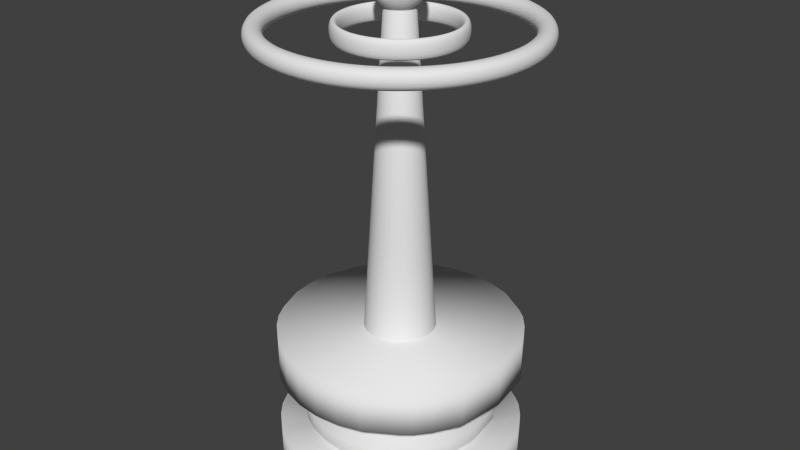 # Source: Crescendo_Tower.blend  (saved by Blender 2.78.0; exported with 4.5.12 LTS)
import bpy
from mathutils import Matrix  # noqa: F401  (used for matrix-valued properties, if any)

bpy.ops.wm.read_factory_settings(use_empty=True)
scene = bpy.context.scene
scene.name = 'Scene'

# ---- collections
col_collection_1 = bpy.data.collections.new('Collection 1'); scene.collection.children.link(col_collection_1)

# ---- materials (node trees are filled in below, after node groups)
mat_turret_metal = bpy.data.materials.new('Turret_Metal')
mat_turret_metal.alpha_threshold = 0.0
mat_turret_metal.roughness = 0.5
mat_turret_metal2 = bpy.data.materials.new('Turret_Metal2')
mat_turret_metal2.alpha_threshold = 0.0
mat_turret_metal2.roughness = 0.5
mat_turret_gunmetal = bpy.data.materials.new('Turret_GunMetal')
mat_turret_gunmetal.alpha_threshold = 0.0
mat_turret_gunmetal.roughness = 0.5

# ---- material node trees
mat_turret_metal.use_nodes = True; mat_turret_metal.node_tree.nodes.clear()
_N = mat_turret_metal.node_tree.nodes; _L = mat_turret_metal.node_tree.links
n0 = _N.new('ShaderNodeOutputMaterial'); n0.name = 'Material Output'; n0.location = (300, 300)
n1 = _N.new('ShaderNodeBsdfDiffuse'); n1.name = 'Diffuse BSDF'; n1.location = (10, 300)
_L.new(n1.outputs[0], n0.inputs[0])
n0.is_active_output = True
mat_turret_metal2.use_nodes = True; mat_turret_metal2.node_tree.nodes.clear()
_N = mat_turret_metal2.node_tree.nodes; _L = mat_turret_metal2.node_tree.links
n0 = _N.new('ShaderNodeOutputMaterial'); n0.name = 'Material Output'; n0.location = (300, 300)
n1 = _N.new('ShaderNodeBsdfDiffuse'); n1.name = 'Diffuse BSDF'; n1.location = (10, 300)
_L.new(n1.outputs[0], n0.inputs[0])
n0.is_active_output = True
mat_turret_gunmetal.use_nodes = True; mat_turret_gunmetal.node_tree.nodes.clear()
_N = mat_turret_gunmetal.node_tree.nodes; _L = mat_turret_gunmetal.node_tree.links
n0 = _N.new('ShaderNodeOutputMaterial'); n0.name = 'Material Output'; n0.location = (300, 300)
n1 = _N.new('ShaderNodeBsdfDiffuse'); n1.name = 'Diffuse BSDF'; n1.location = (10, 300)
_L.new(n1.outputs[0], n0.inputs[0])
n0.is_active_output = True

# ---- world
world_world = bpy.data.worlds.new('World'); scene.world = world_world
world_world.color = (0.05088, 0.05088, 0.05088)
world_world.use_sun_shadow = False
world_world.sun_shadow_jitter_overblur = 0.0
world_world.cycles.sampling_method = 'NONE'
world_world.cycles.sample_map_resolution = 256
world_world.light_settings.ao_factor = 0.4

# ---- meshes
me_circle = bpy.data.meshes.new('Circle')
me_circle.from_pydata([(0.0, 1.0, 0.0), (-0.1951, 0.9808, 0.0), (-0.3827, 0.9239, 0.0), (-0.5556, 0.8315, 0.0), (-0.7071, 0.7071, 0.0), (-0.8315, 0.5556, 0.0), (-0.9239, 0.3827, 0.0), (-0.9808, 0.1951, 0.0), (-1.0, 7.55e-08, 0.0), (-0.9808, -0.1951, 0.0), (-0.9239, -0.3827, 0.0), (-0.8315, -0.5556, 0.0), (-0.7071, -0.7071, 0.0), (-0.5556, -0.8315, 0.0), (-0.3827, -0.9239, 0.0), (-0.1951, -0.9808, 0.0), (3.258e-07, -1.0, 0.0), (0.1951, -0.9808, 0.0), (0.3827, -0.9239, 0.0), (0.5556, -0.8315, 0.0), (0.7071, -0.7071, 0.0), (0.8315, -0.5556, 0.0), (0.9239, -0.3827, 0.0), (0.9808, -0.1951, 0.0), (1.0, 9.656e-07, 0.0), (0.9808, 0.1951, 0.0), (0.9239, 0.3827, 0.0), (0.8315, 0.5556, 0.0), (0.7071, 0.7071, 0.0), (0.5556, 0.8315, 0.0), (0.3827, 0.9239, 0.0), (0.1951, 0.9808, 0.0), (0.0, 1.0, -0.3493), (-0.1951, 0.9808, -0.3493), (-0.3827, 0.9239, -0.3493), (-0.5556, 0.8315, -0.3493), (-0.7071, 0.7071, -0.3493), (-0.8315, 0.5556, -0.3493), (-0.9239, 0.3827, -0.3493), (-0.9808, 0.1951, -0.3493), (-1.0, 7.55e-08, -0.3493), (-0.9808, -0.1951, -0.3493), (-0.9239, -0.3827, -0.3493), (-0.8315, -0.5556, -0.3493), (-0.7071, -0.7071, -0.3493), (-0.5556, -0.8315, -0.3493), (-0.3827, -0.9239, -0.3493), (-0.1951, -0.9808, -0.3493), (3.258e-07, -1.0, -0.3493), (0.1951, -0.9808, -0.3493), (0.3827, -0.9239, -0.3493), (0.5556, -0.8315, -0.3493), (0.7071, -0.7071, -0.3493), (0.8315, -0.5556, -0.3493), (0.9239, -0.3827, -0.3493), (0.9808, -0.1951, -0.3493), (1.0, 9.656e-07, -0.3493), (0.9808, 0.1951, -0.3493), (0.9239, 0.3827, -0.3493), (0.8315, 0.5556, -0.3493), (0.7071, 0.7071, -0.3493), (0.5556, 0.8315, -0.3493), (0.3827, 0.9239, -0.3493), (0.1951, 0.9808, -0.3493), (-1.732e-08, 0.8544, -0.02543), (-0.1667, 0.838, -0.02543), (-0.327, 0.7894, -0.02543), (-0.4747, 0.7104, -0.02543), (-0.6042, 0.6042, -0.02543), (-0.7104, 0.4747, -0.02543), (-0.7894, 0.327, -0.02543), (-0.838, 0.1667, -0.02543), (-0.8544, 1.059e-07, -0.02543), (-0.838, -0.1667, -0.02543), (-0.7894, -0.327, -0.02543), (-0.7104, -0.4747, -0.02543), (-0.6042, -0.6042, -0.02543), (-0.4747, -0.7104, -0.02543), (-0.327, -0.7894, -0.02543), (-0.1667, -0.838, -0.02543), (2.611e-07, -0.8544, -0.02543), (0.1667, -0.838, -0.02543), (0.327, -0.7894, -0.02543), (0.4747, -0.7104, -0.02543), (0.6042, -0.6042, -0.02543), (0.7104, -0.4747, -0.02543), (0.7894, -0.327, -0.02543), (0.838, -0.1667, -0.02543), (0.8544, 8.664e-07, -0.02543), (0.838, 0.1667, -0.02543), (0.7894, 0.327, -0.02543), (0.7104, 0.4747, -0.02543), (0.6042, 0.6042, -0.02543), (0.4747, 0.7104, -0.02543), (0.327, 0.7894, -0.02543), (0.1667, 0.838, -0.02543), (-1.732e-08, 0.8544, -0.3239), (-0.1667, 0.838, -0.3239), (-0.327, 0.7894, -0.3239), (-0.4747, 0.7104, -0.3239), (-0.6042, 0.6042, -0.3239), (-0.7104, 0.4747, -0.3239), (-0.7894, 0.327, -0.3239), (-0.838, 0.1667, -0.3239), (-0.8544, 1.059e-07, -0.3239), (-0.838, -0.1667, -0.3239), (-0.7894, -0.327, -0.3239), (-0.7104, -0.4747, -0.3239), (-0.6042, -0.6042, -0.3239), (-0.4747, -0.7104, -0.3239), (-0.327, -0.7894, -0.3239), (-0.1667, -0.838, -0.3239), (2.611e-07, -0.8544, -0.3239), (0.1667, -0.838, -0.3239), (0.327, -0.7894, -0.3239), (0.4747, -0.7104, -0.3239), (0.6042, -0.6042, -0.3239), (0.7104, -0.4747, -0.3239), (0.7894, -0.327, -0.3239), (0.838, -0.1667, -0.3239), (0.8544, 8.664e-07, -0.3239), (0.838, 0.1667, -0.3239), (0.7894, 0.327, -0.3239), (0.7104, 0.4747, -0.3239), (0.6042, 0.6042, -0.3239), (0.4747, 0.7104, -0.3239), (0.327, 0.7894, -0.3239), (0.1667, 0.838, -0.3239)], [], [(21, 53, 52, 20), (8, 40, 39, 7), (22, 54, 53, 21), (9, 41, 40, 8), (23, 55, 54, 22), (10, 42, 41, 9), (24, 56, 55, 23), (11, 43, 42, 10), (25, 57, 56, 24), (12, 44, 43, 11), (26, 58, 57, 25), (13, 45, 44, 12), (27, 59, 58, 26), (14, 46, 45, 13), (1, 33, 32, 0), (28, 60, 59, 27), (15, 47, 46, 14), (2, 34, 33, 1), (29, 61, 60, 28), (16, 48, 47, 15), (3, 35, 34, 2), (30, 62, 61, 29), (17, 49, 48, 16), (4, 36, 35, 3), (31, 63, 62, 30), (18, 50, 49, 17), (5, 37, 36, 4), (0, 32, 63, 31), (19, 51, 50, 18), (6, 38, 37, 5), (20, 52, 51, 19), (7, 39, 38, 6), (85, 84, 116, 117), (72, 71, 103, 104), (86, 85, 117, 118), (73, 72, 104, 105), (87, 86, 118, 119), (74, 73, 105, 106), (88, 87, 119, 120), (75, 74, 106, 107), (89, 88, 120, 121), (76, 75, 107, 108), (90, 89, 121, 122), (77, 76, 108, 109), (91, 90, 122, 123), (78, 77, 109, 110), (65, 64, 96, 97), (92, 91, 123, 124), (79, 78, 110, 111), (66, 65, 97, 98), (93, 92, 124, 125), (80, 79, 111, 112), (67, 66, 98, 99), (94, 93, 125, 126), (81, 80, 112, 113), (68, 67, 99, 100), (95, 94, 126, 127), (82, 81, 113, 114), (69, 68, 100, 101), (64, 95, 127, 96), (83, 82, 114, 115), (70, 69, 101, 102), (84, 83, 115, 116), (71, 70, 102, 103), (31, 30, 94, 95), (5, 4, 68, 69), (57, 58, 122, 121), (0, 31, 95, 64), (6, 5, 69, 70), (58, 59, 123, 122), (32, 33, 97, 96), (7, 6, 70, 71), (59, 60, 124, 123), (33, 34, 98, 97), (8, 7, 71, 72), (60, 61, 125, 124), (34, 35, 99, 98), (9, 8, 72, 73), (61, 62, 126, 125), (35, 36, 100, 99), (10, 9, 73, 74), (62, 63, 127, 126), (36, 37, 101, 100), (11, 10, 74, 75), (63, 32, 96, 127), (37, 38, 102, 101), (12, 11, 75, 76), (38, 39, 103, 102), (13, 12, 76, 77), (39, 40, 104, 103), (14, 13, 77, 78), (40, 41, 105, 104), (15, 14, 78, 79), (41, 42, 106, 105), (16, 15, 79, 80), (42, 43, 107, 106), (17, 16, 80, 81), (43, 44, 108, 107), (18, 17, 81, 82), (44, 45, 109, 108), (19, 18, 82, 83), (45, 46, 110, 109), (20, 19, 83, 84), (46, 47, 111, 110), (21, 20, 84, 85), (47, 48, 112, 111), (22, 21, 85, 86), (48, 49, 113, 112), (23, 22, 86, 87), (49, 50, 114, 113), (24, 23, 87, 88), (50, 51, 115, 114), (25, 24, 88, 89), (51, 52, 116, 115), (26, 25, 89, 90), (52, 53, 117, 116), (27, 26, 90, 91), (1, 0, 64, 65), (53, 54, 118, 117), (28, 27, 91, 92), (2, 1, 65, 66), (54, 55, 119, 118), (29, 28, 92, 93), (3, 2, 66, 67), (55, 56, 120, 119), (30, 29, 93, 94), (4, 3, 67, 68), (56, 57, 121, 120)])
me_circle.polygons.foreach_set('use_smooth', [True] * 128)
me_circle.use_remesh_preserve_volume = False
me_circle.use_remesh_preserve_attributes = False
me_circle.use_mirror_vertex_groups = False
me_circle.update()
me_sphere = bpy.data.meshes.new('Sphere')
me_sphere.from_pydata([(0.03806, 0.1913, 0.9808), (0.07466, 0.3753, 0.9239), (0.1084, 0.5449, 0.8315), (0.1379, 0.6935, 0.7071), (0.1622, 0.8155, 0.5556), (0.1802, 0.9061, 0.3827), (0.1913, 0.9619, 0.1951), (0.1951, 0.9808, 7.55e-08), (0.1913, 0.9619, -0.1951), (0.1802, 0.9061, -0.3827), (0.1622, 0.8155, -0.5556), (0.1379, 0.6935, -0.7071), (0.1084, 0.5449, -0.8315), (0.07466, 0.3753, -0.9239), (0.03806, 0.1913, -0.9808), (0.07466, 0.1802, 0.9808), (0.1464, 0.3536, 0.9239), (0.2126, 0.5133, 0.8315), (0.2706, 0.6533, 0.7071), (0.3182, 0.7682, 0.5556), (0.3536, 0.8536, 0.3827), (0.3753, 0.9061, 0.1951), (0.3827, 0.9239, 7.55e-08), (0.3753, 0.9061, -0.1951), (0.3536, 0.8536, -0.3827), (0.3182, 0.7682, -0.5556), (0.2706, 0.6533, -0.7071), (0.2126, 0.5133, -0.8315), (0.1464, 0.3536, -0.9239), (0.07466, 0.1802, -0.9808), (0.1084, 0.1622, 0.9808), (0.2126, 0.3182, 0.9239), (0.3087, 0.4619, 0.8315), (0.3928, 0.5879, 0.7071), (0.4619, 0.6913, 0.5556), (0.5133, 0.7682, 0.3827), (0.5449, 0.8155, 0.1951), (0.5556, 0.8315, 7.55e-08), (0.5449, 0.8155, -0.1951), (0.5133, 0.7682, -0.3827), (0.4619, 0.6913, -0.5556), (0.3928, 0.5879, -0.7071), (0.3087, 0.4619, -0.8315), (0.2126, 0.3182, -0.9239), (0.1084, 0.1622, -0.9808), (0.1379, 0.1379, 0.9808), (0.2706, 0.2706, 0.9239), (0.3928, 0.3928, 0.8315), (0.5, 0.5, 0.7071), (0.5879, 0.5879, 0.5556), (0.6533, 0.6533, 0.3827), (0.6935, 0.6935, 0.1951), (0.7071, 0.7071, 7.55e-08), (0.6935, 0.6935, -0.1951), (0.6533, 0.6533, -0.3827), (0.5879, 0.5879, -0.5556), (0.5, 0.5, -0.7071), (0.3928, 0.3928, -0.8315), (0.2706, 0.2706, -0.9239), (0.1379, 0.1379, -0.9808), (0.1622, 0.1084, 0.9808), (0.3182, 0.2126, 0.9239), (0.4619, 0.3087, 0.8315), (0.5879, 0.3928, 0.7071), (0.6913, 0.4619, 0.5556), (0.7682, 0.5133, 0.3827), (0.8155, 0.5449, 0.1951), (0.8315, 0.5556, 7.55e-08), (0.8155, 0.5449, -0.1951), (0.7682, 0.5133, -0.3827), (0.6913, 0.4619, -0.5556), (0.5879, 0.3928, -0.7071), (0.4619, 0.3087, -0.8315), (0.3182, 0.2126, -0.9239), (0.1622, 0.1084, -0.9808), (0.0, -3.258e-07, -1.0), (0.1802, 0.07466, 0.9808), (0.3536, 0.1464, 0.9239), (0.5133, 0.2126, 0.8315), (0.6533, 0.2706, 0.7071), (0.7682, 0.3182, 0.5556), (0.8536, 0.3536, 0.3827), (0.9061, 0.3753, 0.1951), (0.9239, 0.3827, 7.55e-08), (0.9061, 0.3753, -0.1951), (0.8536, 0.3536, -0.3827), (0.7682, 0.3182, -0.5556), (0.6533, 0.2706, -0.7071), (0.5133, 0.2126, -0.8315), (0.3536, 0.1464, -0.9239), (0.1802, 0.07466, -0.9808), (0.1913, 0.03806, 0.9808), (0.3753, 0.07466, 0.9239), (0.5449, 0.1084, 0.8315), (0.6935, 0.1379, 0.7071), (0.8155, 0.1622, 0.5556), (0.9061, 0.1802, 0.3827), (0.9619, 0.1913, 0.1951), (0.9808, 0.1951, 7.55e-08), (0.9619, 0.1913, -0.1951), (0.9061, 0.1802, -0.3827), (0.8155, 0.1622, -0.5556), (0.6935, 0.1379, -0.7071), (0.5449, 0.1084, -0.8315), (0.3753, 0.07466, -0.9239), (0.1913, 0.03806, -0.9808), (0.1951, -3.266e-07, 0.9808), (0.3827, -3.192e-07, 0.9239), (0.5556, -3.117e-07, 0.8315), (0.7071, -3.192e-07, 0.7071), (0.8315, -3.341e-07, 0.5556), (0.9239, -2.745e-07, 0.3827), (0.9808, -3.937e-07, 0.1951), (1.0, -3.788e-07, 7.55e-08), (0.9808, -3.937e-07, -0.1951), (0.9239, -2.298e-07, -0.3827), (0.8315, -3.341e-07, -0.5556), (0.7071, -3.192e-07, -0.7071), (0.5556, -3.415e-07, -0.8315), (0.3827, -3.043e-07, -0.9239), (0.1951, -3.08e-07, -0.9808), (0.1913, -0.03806, 0.9808), (0.3753, -0.07466, 0.9239), (0.5449, -0.1084, 0.8315), (0.6935, -0.138, 0.7071), (0.8155, -0.1622, 0.5556), (0.9061, -0.1802, 0.3827), (0.9619, -0.1913, 0.1951), (0.9808, -0.1951, 7.55e-08), (0.9619, -0.1913, -0.1951), (0.9061, -0.1802, -0.3827), (0.8155, -0.1622, -0.5556), (0.6935, -0.138, -0.7071), (0.5449, -0.1084, -0.8315), (0.3753, -0.07466, -0.9239), (0.1913, -0.03806, -0.9808), (0.1802, -0.07466, 0.9808), (0.3536, -0.1464, 0.9239), (0.5133, -0.2126, 0.8315), (0.6533, -0.2706, 0.7071), (0.7682, -0.3182, 0.5556), (0.8536, -0.3536, 0.3827), (0.9061, -0.3753, 0.1951), (0.9239, -0.3827, 7.55e-08), (0.9061, -0.3753, -0.1951), (0.8536, -0.3536, -0.3827), (0.7682, -0.3182, -0.5556), (0.6533, -0.2706, -0.7071), (0.5133, -0.2126, -0.8315), (0.3536, -0.1464, -0.9239), (0.1802, -0.07466, -0.9808), (0.1622, -0.1084, 0.9808), (0.3182, -0.2126, 0.9239), (0.4619, -0.3087, 0.8315), (0.5879, -0.3928, 0.7071), (0.6913, -0.4619, 0.5556), (0.7682, -0.5133, 0.3827), (0.8155, -0.5449, 0.1951), (0.8315, -0.5556, 7.55e-08), (0.8155, -0.5449, -0.1951), (0.7682, -0.5133, -0.3827), (0.6913, -0.4619, -0.5556), (0.5879, -0.3928, -0.7071), (0.4619, -0.3087, -0.8315), (0.3182, -0.2126, -0.9239), (0.1622, -0.1084, -0.9808), (0.1379, -0.138, 0.9808), (0.2706, -0.2706, 0.9239), (0.3928, -0.3928, 0.8315), (0.5, -0.5, 0.7071), (0.5879, -0.5879, 0.5556), (0.6533, -0.6533, 0.3827), (0.6935, -0.6935, 0.1951), (0.7071, -0.7071, 7.55e-08), (0.6935, -0.6935, -0.1951), (0.6533, -0.6533, -0.3827), (0.5879, -0.5879, -0.5556), (0.5, -0.5, -0.7071), (0.3928, -0.3928, -0.8315), (0.2706, -0.2706, -0.9239), (0.1379, -0.138, -0.9808), (0.1084, -0.1622, 0.9808), (0.2126, -0.3182, 0.9239), (0.3087, -0.4619, 0.8315), (0.3928, -0.5879, 0.7071), (0.4619, -0.6913, 0.5556), (0.5133, -0.7682, 0.3827), (0.5449, -0.8155, 0.1951), (0.5556, -0.8315, 7.55e-08), (0.5449, -0.8155, -0.1951), (0.5133, -0.7682, -0.3827), (0.4619, -0.6913, -0.5556), (0.3928, -0.5879, -0.7071), (0.3087, -0.4619, -0.8315), (0.2126, -0.3182, -0.9239), (0.1084, -0.1622, -0.9808), (0.07466, -0.1802, 0.9808), (0.1464, -0.3536, 0.9239), (0.2126, -0.5133, 0.8315), (0.2706, -0.6533, 0.7071), (0.3182, -0.7682, 0.5556), (0.3536, -0.8536, 0.3827), (0.3753, -0.9061, 0.1951), (0.3827, -0.9239, 7.55e-08), (0.3753, -0.9061, -0.1951), (0.3536, -0.8536, -0.3827), (0.3182, -0.7682, -0.5556), (0.2706, -0.6533, -0.7071), (0.2126, -0.5133, -0.8315), (0.1464, -0.3536, -0.9239), (0.07466, -0.1802, -0.9808), (0.03806, -0.1913, 0.9808), (0.07466, -0.3753, 0.9239), (0.1084, -0.5449, 0.8315), (0.1379, -0.6935, 0.7071), (0.1622, -0.8155, 0.5556), (0.1802, -0.9061, 0.3827), (0.1913, -0.9619, 0.1951), (0.1951, -0.9808, 7.55e-08), (0.1913, -0.9619, -0.1951), (0.1802, -0.9061, -0.3827), (0.1622, -0.8155, -0.5556), (0.1379, -0.6935, -0.7071), (0.1084, -0.5449, -0.8315), (0.07466, -0.3753, -0.9239), (0.03806, -0.1913, -0.9808), (-7.212e-09, -0.1951, 0.9808), (4.122e-08, -0.3827, 0.9239), (2.632e-08, -0.5556, 0.8315), (-2.584e-08, -0.7071, 0.7071), (-8.544e-08, -0.8315, 0.5556), (6.357e-08, -0.9239, 0.3827), (-8.544e-08, -0.9808, 0.1951), (-1.003e-07, -1.0, 7.55e-08), (-8.544e-08, -0.9808, -0.1951), (6.357e-08, -0.9239, -0.3827), (-8.544e-08, -0.8315, -0.5556), (-2.584e-08, -0.7071, -0.7071), (-1.094e-08, -0.5556, -0.8315), (3.964e-09, -0.3827, -0.9239), (3.964e-09, -0.1951, -0.9808), (-0.03806, -0.1913, 0.9808), (-0.07466, -0.3753, 0.9239), (-0.1084, -0.5449, 0.8315), (-0.1379, -0.6935, 0.7071), (-0.1622, -0.8155, 0.5556), (-0.1802, -0.9061, 0.3827), (-0.1913, -0.9619, 0.1951), (-0.1951, -0.9808, 7.55e-08), (-0.1913, -0.9619, -0.1951), (-0.1802, -0.9061, -0.3827), (-0.1622, -0.8155, -0.5556), (-0.1379, -0.6935, -0.7071), (-0.1084, -0.5449, -0.8315), (-0.07466, -0.3753, -0.9239), (-0.03806, -0.1913, -0.9808), (-0.07466, -0.1802, 0.9808), (-0.1464, -0.3536, 0.9239), (-0.2126, -0.5133, 0.8315), (-0.2706, -0.6533, 0.7071), (-0.3182, -0.7682, 0.5556), (-0.3536, -0.8536, 0.3827), (-0.3753, -0.9061, 0.1951), (-0.3827, -0.9239, 7.55e-08), (-0.3753, -0.9061, -0.1951), (-0.3536, -0.8536, -0.3827), (-0.3182, -0.7682, -0.5556), (-0.2706, -0.6533, -0.7071), (-0.2126, -0.5133, -0.8315), (-0.1464, -0.3536, -0.9239), (-0.07466, -0.1802, -0.9808), (-1.81e-07, -5.968e-07, 1.0), (-0.1084, -0.1622, 0.9808), (-0.2126, -0.3182, 0.9239), (-0.3087, -0.4619, 0.8315), (-0.3928, -0.5879, 0.7071), (-0.4619, -0.6913, 0.5556), (-0.5133, -0.7682, 0.3827), (-0.5449, -0.8155, 0.1951), (-0.5556, -0.8315, 7.55e-08), (-0.5449, -0.8155, -0.1951), (-0.5133, -0.7682, -0.3827), (-0.4619, -0.6913, -0.5556), (-0.3928, -0.5879, -0.7071), (-0.3087, -0.4619, -0.8315), (-0.2126, -0.3182, -0.9239), (-0.1084, -0.1622, -0.9808), (-0.1379, -0.138, 0.9808), (-0.2706, -0.2706, 0.9239), (-0.3928, -0.3928, 0.8315), (-0.5, -0.5, 0.7071), (-0.5879, -0.5879, 0.5556), (-0.6533, -0.6533, 0.3827), (-0.6935, -0.6935, 0.1951), (-0.7071, -0.7071, 7.55e-08), (-0.6935, -0.6935, -0.1951), (-0.6533, -0.6533, -0.3827), (-0.5879, -0.5879, -0.5556), (-0.5, -0.5, -0.7071), (-0.3928, -0.3928, -0.8315), (-0.2706, -0.2706, -0.9239), (-0.1379, -0.1379, -0.9808), (-0.1622, -0.1084, 0.9808), (-0.3182, -0.2126, 0.9239), (-0.4619, -0.3087, 0.8315), (-0.5879, -0.3928, 0.7071), (-0.6913, -0.4619, 0.5556), (-0.7682, -0.5133, 0.3827), (-0.8155, -0.5449, 0.1951), (-0.8315, -0.5556, 7.55e-08), (-0.8155, -0.5449, -0.1951), (-0.7682, -0.5133, -0.3827), (-0.6913, -0.4619, -0.5556), (-0.5879, -0.3928, -0.7071), (-0.4619, -0.3087, -0.8315), (-0.3182, -0.2126, -0.9239), (-0.1622, -0.1084, -0.9808), (-0.1802, -0.07466, 0.9808), (-0.3536, -0.1464, 0.9239), (-0.5133, -0.2126, 0.8315), (-0.6533, -0.2706, 0.7071), (-0.7682, -0.3182, 0.5556), (-0.8536, -0.3536, 0.3827), (-0.9061, -0.3753, 0.1951), (-0.9239, -0.3827, 7.55e-08), (-0.9061, -0.3753, -0.1951), (-0.8536, -0.3536, -0.3827), (-0.7682, -0.3182, -0.5556), (-0.6533, -0.2706, -0.7071), (-0.5133, -0.2126, -0.8315), (-0.3536, -0.1464, -0.9239), (-0.1802, -0.07466, -0.9808), (-0.1913, -0.03806, 0.9808), (-0.3753, -0.07466, 0.9239), (-0.5449, -0.1084, 0.8315), (-0.6935, -0.1379, 0.7071), (-0.8155, -0.1622, 0.5556), (-0.9061, -0.1802, 0.3827), (-0.9619, -0.1913, 0.1951), (-0.9808, -0.1951, 7.55e-08), (-0.9619, -0.1913, -0.1951), (-0.9061, -0.1802, -0.3827), (-0.8155, -0.1622, -0.5556), (-0.6935, -0.1379, -0.7071), (-0.5449, -0.1084, -0.8315), (-0.3753, -0.07466, -0.9239), (-0.1913, -0.03806, -0.9808), (-0.1951, -3.117e-07, 0.9808), (-0.3827, -2.819e-07, 0.9239), (-0.5556, -2.819e-07, 0.8315), (-0.7071, -1.851e-07, 0.7071), (-0.8315, -1.404e-07, 0.5556), (-0.9239, -3.192e-07, 0.3827), (-0.9808, -9.567e-08, 0.1951), (-1.0, -1.404e-07, 7.55e-08), (-0.9808, -9.567e-08, -0.1951), (-0.9239, -3.192e-07, -0.3827), (-0.8315, -1.404e-07, -0.5556), (-0.7071, -1.851e-07, -0.7071), (-0.5556, -2.596e-07, -0.8315), (-0.3827, -2.521e-07, -0.9239), (-0.1951, -3.155e-07, -0.9808), (-0.1913, 0.03806, 0.9808), (-0.3753, 0.07466, 0.9239), (-0.5449, 0.1084, 0.8315), (-0.6935, 0.1379, 0.7071), (-0.8155, 0.1622, 0.5556), (-0.9061, 0.1802, 0.3827), (-0.9619, 0.1913, 0.1951), (-0.9808, 0.1951, 7.55e-08), (-0.9619, 0.1913, -0.1951), (-0.9061, 0.1802, -0.3827), (-0.8155, 0.1622, -0.5556), (-0.6935, 0.1379, -0.7071), (-0.5449, 0.1084, -0.8315), (-0.3753, 0.07466, -0.9239), (-0.1913, 0.03806, -0.9808), (-0.1802, 0.07466, 0.9808), (-0.3536, 0.1464, 0.9239), (-0.5133, 0.2126, 0.8315), (-0.6533, 0.2706, 0.7071), (-0.7682, 0.3182, 0.5556), (-0.8536, 0.3536, 0.3827), (-0.9061, 0.3753, 0.1951), (-0.9239, 0.3827, 7.55e-08), (-0.9061, 0.3753, -0.1951), (-0.8536, 0.3536, -0.3827), (-0.7682, 0.3182, -0.5556), (-0.6533, 0.2706, -0.7071), (-0.5133, 0.2126, -0.8315), (-0.3536, 0.1464, -0.9239), (-0.1802, 0.07466, -0.9808), (-0.1622, 0.1084, 0.9808), (-0.3182, 0.2126, 0.9239), (-0.4619, 0.3087, 0.8315), (-0.5879, 0.3928, 0.7071), (-0.6913, 0.4619, 0.5556), (-0.7682, 0.5133, 0.3827), (-0.8155, 0.5449, 0.1951), (-0.8315, 0.5556, 7.55e-08), (-0.8155, 0.5449, -0.1951), (-0.7682, 0.5133, -0.3827), (-0.6913, 0.4619, -0.5556), (-0.5879, 0.3928, -0.7071), (-0.4619, 0.3087, -0.8315), (-0.3182, 0.2126, -0.9239), (-0.1622, 0.1084, -0.9808), (-0.1379, 0.1379, 0.9808), (-0.2706, 0.2706, 0.9239), (-0.3928, 0.3928, 0.8315), (-0.5, 0.5, 0.7071), (-0.5879, 0.5879, 0.5556), (-0.6533, 0.6533, 0.3827), (-0.6935, 0.6935, 0.1951), (-0.7071, 0.7071, 7.55e-08), (-0.6935, 0.6935, -0.1951), (-0.6533, 0.6533, -0.3827), (-0.5879, 0.5879, -0.5556), (-0.5, 0.5, -0.7071), (-0.3928, 0.3928, -0.8315), (-0.2706, 0.2706, -0.9239), (-0.1379, 0.1379, -0.9808), (-0.1084, 0.1622, 0.9808), (-0.2126, 0.3182, 0.9239), (-0.3087, 0.4619, 0.8315), (-0.3928, 0.5879, 0.7071), (-0.4619, 0.6913, 0.5556), (-0.5133, 0.7682, 0.3827), (-0.5449, 0.8155, 0.1951), (-0.5556, 0.8315, 7.55e-08), (-0.5449, 0.8155, -0.1951), (-0.5133, 0.7682, -0.3827), (-0.4619, 0.6913, -0.5556), (-0.3928, 0.5879, -0.7071), (-0.3087, 0.4619, -0.8315), (-0.2126, 0.3182, -0.9239), (-0.1084, 0.1622, -0.9808), (-0.07466, 0.1802, 0.9808), (-0.1464, 0.3536, 0.9239), (-0.2126, 0.5133, 0.8315), (-0.2706, 0.6533, 0.7071), (-0.3182, 0.7682, 0.5556), (-0.3536, 0.8536, 0.3827), (-0.3753, 0.9061, 0.1951), (-0.3827, 0.9239, 7.55e-08), (-0.3753, 0.9061, -0.1951), (-0.3536, 0.8536, -0.3827), (-0.3182, 0.7682, -0.5556), (-0.2706, 0.6533, -0.7071), (-0.2126, 0.5133, -0.8315), (-0.1464, 0.3536, -0.9239), (-0.07466, 0.1802, -0.9808), (-0.03806, 0.1913, 0.9808), (-0.07466, 0.3753, 0.9239), (-0.1084, 0.5449, 0.8315), (-0.1379, 0.6935, 0.7071), (-0.1622, 0.8155, 0.5556), (-0.1802, 0.9061, 0.3827), (-0.1913, 0.9619, 0.1951), (-0.1951, 0.9808, 7.55e-08), (-0.1913, 0.9619, -0.1951), (-0.1802, 0.9061, -0.3827), (-0.1622, 0.8155, -0.5556), (-0.1379, 0.6935, -0.7071), (-0.1084, 0.5449, -0.8315), (-0.07466, 0.3753, -0.9239), (-0.03806, 0.1913, -0.9808), (3.749e-08, 0.1951, 0.9808), (7.847e-08, 0.3827, 0.9239), (1.083e-07, 0.5556, 0.8315), (1.53e-07, 0.7071, 0.7071), (2.722e-07, 0.8315, 0.5556), (6.357e-08, 0.9239, 0.3827), (2.573e-07, 0.9808, 0.1951), (2.722e-07, 1.0, 7.55e-08), (2.573e-07, 0.9808, -0.1951), (6.357e-08, 0.9239, -0.3827), (2.722e-07, 0.8315, -0.5556), (1.53e-07, 0.7071, -0.7071), (1.232e-07, 0.5556, -0.8315), (7.847e-08, 0.3827, -0.9239), (1.514e-08, 0.1951, -0.9808)], [], [(472, 471, 4, 5), (480, 479, 12, 13), (473, 472, 5, 6), (481, 480, 13, 14), (474, 473, 6, 7), (467, 271, 0), (75, 481, 14), (475, 474, 7, 8), (468, 467, 0, 1), (476, 475, 8, 9), (469, 468, 1, 2), (477, 476, 9, 10), (470, 469, 2, 3), (478, 477, 10, 11), (471, 470, 3, 4), (479, 478, 11, 12), (11, 10, 25, 26), (4, 3, 18, 19), (12, 11, 26, 27), (5, 4, 19, 20), (13, 12, 27, 28), (6, 5, 20, 21), (14, 13, 28, 29), (7, 6, 21, 22), (0, 271, 15), (75, 14, 29), (8, 7, 22, 23), (1, 0, 15, 16), (9, 8, 23, 24), (2, 1, 16, 17), (10, 9, 24, 25), (3, 2, 17, 18), (75, 29, 44), (23, 22, 37, 38), (16, 15, 30, 31), (24, 23, 38, 39), (17, 16, 31, 32), (25, 24, 39, 40), (18, 17, 32, 33), (26, 25, 40, 41), (19, 18, 33, 34), (27, 26, 41, 42), (20, 19, 34, 35), (28, 27, 42, 43), (21, 20, 35, 36), (29, 28, 43, 44), (22, 21, 36, 37), (15, 271, 30), (42, 41, 56, 57), (35, 34, 49, 50), (43, 42, 57, 58), (36, 35, 50, 51), (44, 43, 58, 59), (37, 36, 51, 52), (30, 271, 45), (75, 44, 59), (38, 37, 52, 53), (31, 30, 45, 46), (39, 38, 53, 54), (32, 31, 46, 47), (40, 39, 54, 55), (33, 32, 47, 48), (41, 40, 55, 56), (34, 33, 48, 49), (46, 45, 60, 61), (54, 53, 68, 69), (47, 46, 61, 62), (55, 54, 69, 70), (48, 47, 62, 63), (56, 55, 70, 71), (49, 48, 63, 64), (57, 56, 71, 72), (50, 49, 64, 65), (58, 57, 72, 73), (51, 50, 65, 66), (59, 58, 73, 74), (52, 51, 66, 67), (45, 271, 60), (75, 59, 74), (53, 52, 67, 68), (65, 64, 80, 81), (73, 72, 88, 89), (66, 65, 81, 82), (74, 73, 89, 90), (67, 66, 82, 83), (60, 271, 76), (75, 74, 90), (68, 67, 83, 84), (61, 60, 76, 77), (69, 68, 84, 85), (62, 61, 77, 78), (70, 69, 85, 86), (63, 62, 78, 79), (71, 70, 86, 87), (64, 63, 79, 80), (72, 71, 87, 88), (85, 84, 99, 100), (78, 77, 92, 93), (86, 85, 100, 101), (79, 78, 93, 94), (87, 86, 101, 102), (80, 79, 94, 95), (88, 87, 102, 103), (81, 80, 95, 96), (89, 88, 103, 104), (82, 81, 96, 97), (90, 89, 104, 105), (83, 82, 97, 98), (76, 271, 91), (75, 90, 105), (84, 83, 98, 99), (77, 76, 91, 92), (104, 103, 118, 119), (97, 96, 111, 112), (105, 104, 119, 120), (98, 97, 112, 113), (91, 271, 106), (75, 105, 120), (99, 98, 113, 114), (92, 91, 106, 107), (100, 99, 114, 115), (93, 92, 107, 108), (101, 100, 115, 116), (94, 93, 108, 109), (102, 101, 116, 117), (95, 94, 109, 110), (103, 102, 117, 118), (96, 95, 110, 111), (108, 107, 122, 123), (116, 115, 130, 131), (109, 108, 123, 124), (117, 116, 131, 132), (110, 109, 124, 125), (118, 117, 132, 133), (111, 110, 125, 126), (119, 118, 133, 134), (112, 111, 126, 127), (120, 119, 134, 135), (113, 112, 127, 128), (106, 271, 121), (75, 120, 135), (114, 113, 128, 129), (107, 106, 121, 122), (115, 114, 129, 130), (127, 126, 141, 142), (135, 134, 149, 150), (128, 127, 142, 143), (121, 271, 136), (75, 135, 150), (129, 128, 143, 144), (122, 121, 136, 137), (130, 129, 144, 145), (123, 122, 137, 138), (131, 130, 145, 146), (124, 123, 138, 139), (132, 131, 146, 147), (125, 124, 139, 140), (133, 132, 147, 148), (126, 125, 140, 141), (134, 133, 148, 149), (146, 145, 160, 161), (139, 138, 153, 154), (147, 146, 161, 162), (140, 139, 154, 155), (148, 147, 162, 163), (141, 140, 155, 156), (149, 148, 163, 164), (142, 141, 156, 157), (150, 149, 164, 165), (143, 142, 157, 158), (136, 271, 151), (75, 150, 165), (144, 143, 158, 159), (137, 136, 151, 152), (145, 144, 159, 160), (138, 137, 152, 153), (165, 164, 179, 180), (158, 157, 172, 173), (151, 271, 166), (75, 165, 180), (159, 158, 173, 174), (152, 151, 166, 167), (160, 159, 174, 175), (153, 152, 167, 168), (161, 160, 175, 176), (154, 153, 168, 169), (162, 161, 176, 177), (155, 154, 169, 170), (163, 162, 177, 178), (156, 155, 170, 171), (164, 163, 178, 179), (157, 156, 171, 172), (177, 176, 191, 192), (170, 169, 184, 185), (178, 177, 192, 193), (171, 170, 185, 186), (179, 178, 193, 194), (172, 171, 186, 187), (180, 179, 194, 195), (173, 172, 187, 188), (166, 271, 181), (75, 180, 195), (174, 173, 188, 189), (167, 166, 181, 182), (175, 174, 189, 190), (168, 167, 182, 183), (176, 175, 190, 191), (169, 168, 183, 184), (181, 271, 196), (75, 195, 210), (189, 188, 203, 204), (182, 181, 196, 197), (190, 189, 204, 205), (183, 182, 197, 198), (191, 190, 205, 206), (184, 183, 198, 199), (192, 191, 206, 207), (185, 184, 199, 200), (193, 192, 207, 208), (186, 185, 200, 201), (194, 193, 208, 209), (187, 186, 201, 202), (195, 194, 209, 210), (188, 187, 202, 203), (200, 199, 214, 215), (208, 207, 222, 223), (201, 200, 215, 216), (209, 208, 223, 224), (202, 201, 216, 217), (210, 209, 224, 225), (203, 202, 217, 218), (196, 271, 211), (75, 210, 225), (204, 203, 218, 219), (197, 196, 211, 212), (205, 204, 219, 220), (198, 197, 212, 213), (206, 205, 220, 221), (199, 198, 213, 214), (207, 206, 221, 222), (219, 218, 233, 234), (212, 211, 226, 227), (220, 219, 234, 235), (213, 212, 227, 228), (221, 220, 235, 236), (214, 213, 228, 229), (222, 221, 236, 237), (215, 214, 229, 230), (223, 222, 237, 238), (216, 215, 230, 231), (224, 223, 238, 239), (217, 216, 231, 232), (225, 224, 239, 240), (218, 217, 232, 233), (211, 271, 226), (75, 225, 240), (238, 237, 252, 253), (231, 230, 245, 246), (239, 238, 253, 254), (232, 231, 246, 247), (240, 239, 254, 255), (233, 232, 247, 248), (226, 271, 241), (75, 240, 255), (234, 233, 248, 249), (227, 226, 241, 242), (235, 234, 249, 250), (228, 227, 242, 243), (236, 235, 250, 251), (229, 228, 243, 244), (237, 236, 251, 252), (230, 229, 244, 245), (242, 241, 256, 257), (250, 249, 264, 265), (243, 242, 257, 258), (251, 250, 265, 266), (244, 243, 258, 259), (252, 251, 266, 267), (245, 244, 259, 260), (253, 252, 267, 268), (246, 245, 260, 261), (254, 253, 268, 269), (247, 246, 261, 262), (255, 254, 269, 270), (248, 247, 262, 263), (241, 271, 256), (75, 255, 270), (249, 248, 263, 264), (261, 260, 276, 277), (269, 268, 284, 285), (262, 261, 277, 278), (270, 269, 285, 286), (263, 262, 278, 279), (256, 271, 272), (75, 270, 286), (264, 263, 279, 280), (257, 256, 272, 273), (265, 264, 280, 281), (258, 257, 273, 274), (266, 265, 281, 282), (259, 258, 274, 275), (267, 266, 282, 283), (260, 259, 275, 276), (268, 267, 283, 284), (281, 280, 295, 296), (274, 273, 288, 289), (282, 281, 296, 297), (275, 274, 289, 290), (283, 282, 297, 298), (276, 275, 290, 291), (284, 283, 298, 299), (277, 276, 291, 292), (285, 284, 299, 300), (278, 277, 292, 293), (286, 285, 300, 301), (279, 278, 293, 294), (272, 271, 287), (75, 286, 301), (280, 279, 294, 295), (273, 272, 287, 288), (300, 299, 314, 315), (293, 292, 307, 308), (301, 300, 315, 316), (294, 293, 308, 309), (287, 271, 302), (75, 301, 316), (295, 294, 309, 310), (288, 287, 302, 303), (296, 295, 310, 311), (289, 288, 303, 304), (297, 296, 311, 312), (290, 289, 304, 305), (298, 297, 312, 313), (291, 290, 305, 306), (299, 298, 313, 314), (292, 291, 306, 307), (312, 311, 326, 327), (305, 304, 319, 320), (313, 312, 327, 328), (306, 305, 320, 321), (314, 313, 328, 329), (307, 306, 321, 322), (315, 314, 329, 330), (308, 307, 322, 323), (316, 315, 330, 331), (309, 308, 323, 324), (302, 271, 317), (75, 316, 331), (310, 309, 324, 325), (303, 302, 317, 318), (311, 310, 325, 326), (304, 303, 318, 319), (331, 330, 345, 346), (324, 323, 338, 339), (317, 271, 332), (75, 331, 346), (325, 324, 339, 340), (318, 317, 332, 333), (326, 325, 340, 341), (319, 318, 333, 334), (327, 326, 341, 342), (320, 319, 334, 335), (328, 327, 342, 343), (321, 320, 335, 336), (329, 328, 343, 344), (322, 321, 336, 337), (330, 329, 344, 345), (323, 322, 337, 338), (335, 334, 349, 350), (343, 342, 357, 358), (336, 335, 350, 351), (344, 343, 358, 359), (337, 336, 351, 352), (345, 344, 359, 360), (338, 337, 352, 353), (346, 345, 360, 361), (339, 338, 353, 354), (332, 271, 347), (75, 346, 361), (340, 339, 354, 355), (333, 332, 347, 348), (341, 340, 355, 356), (334, 333, 348, 349), (342, 341, 356, 357), (354, 353, 368, 369), (347, 271, 362), (75, 361, 376), (355, 354, 369, 370), (348, 347, 362, 363), (356, 355, 370, 371), (349, 348, 363, 364), (357, 356, 371, 372), (350, 349, 364, 365), (358, 357, 372, 373), (351, 350, 365, 366), (359, 358, 373, 374), (352, 351, 366, 367), (360, 359, 374, 375), (353, 352, 367, 368), (361, 360, 375, 376), (373, 372, 387, 388), (366, 365, 380, 381), (374, 373, 388, 389), (367, 366, 381, 382), (375, 374, 389, 390), (368, 367, 382, 383), (376, 375, 390, 391), (369, 368, 383, 384), (362, 271, 377), (75, 376, 391), (370, 369, 384, 385), (363, 362, 377, 378), (371, 370, 385, 386), (364, 363, 378, 379), (372, 371, 386, 387), (365, 364, 379, 380), (377, 271, 392), (75, 391, 406), (385, 384, 399, 400), (378, 377, 392, 393), (386, 385, 400, 401), (379, 378, 393, 394), (387, 386, 401, 402), (380, 379, 394, 395), (388, 387, 402, 403), (381, 380, 395, 396), (389, 388, 403, 404), (382, 381, 396, 397), (390, 389, 404, 405), (383, 382, 397, 398), (391, 390, 405, 406), (384, 383, 398, 399), (396, 395, 410, 411), (404, 403, 418, 419), (397, 396, 411, 412), (405, 404, 419, 420), (398, 397, 412, 413), (406, 405, 420, 421), (399, 398, 413, 414), (392, 271, 407), (75, 406, 421), (400, 399, 414, 415), (393, 392, 407, 408), (401, 400, 415, 416), (394, 393, 408, 409), (402, 401, 416, 417), (395, 394, 409, 410), (403, 402, 417, 418), (415, 414, 429, 430), (408, 407, 422, 423), (416, 415, 430, 431), (409, 408, 423, 424), (417, 416, 431, 432), (410, 409, 424, 425), (418, 417, 432, 433), (411, 410, 425, 426), (419, 418, 433, 434), (412, 411, 426, 427), (420, 419, 434, 435), (413, 412, 427, 428), (421, 420, 435, 436), (414, 413, 428, 429), (407, 271, 422), (75, 421, 436), (434, 433, 448, 449), (427, 426, 441, 442), (435, 434, 449, 450), (428, 427, 442, 443), (436, 435, 450, 451), (429, 428, 443, 444), (422, 271, 437), (75, 436, 451), (430, 429, 444, 445), (423, 422, 437, 438), (431, 430, 445, 446), (424, 423, 438, 439), (432, 431, 446, 447), (425, 424, 439, 440), (433, 432, 447, 448), (426, 425, 440, 441), (446, 445, 460, 461), (439, 438, 453, 454), (447, 446, 461, 462), (440, 439, 454, 455), (448, 447, 462, 463), (441, 440, 455, 456), (449, 448, 463, 464), (442, 441, 456, 457), (450, 449, 464, 465), (443, 442, 457, 458), (451, 450, 465, 466), (444, 443, 458, 459), (437, 271, 452), (75, 451, 466), (445, 444, 459, 460), (438, 437, 452, 453), (465, 464, 479, 480), (458, 457, 472, 473), (466, 465, 480, 481), (459, 458, 473, 474), (452, 271, 467), (75, 466, 481), (460, 459, 474, 475), (453, 452, 467, 468), (461, 460, 475, 476), (454, 453, 468, 469), (462, 461, 476, 477), (455, 454, 469, 470), (463, 462, 477, 478), (456, 455, 470, 471), (464, 463, 478, 479), (457, 456, 471, 472)])
me_sphere.polygons.foreach_set('use_smooth', [True] * 512)
me_sphere.use_remesh_preserve_volume = False
me_sphere.use_remesh_preserve_attributes = False
me_sphere.use_mirror_vertex_groups = False
me_sphere.update()
me_cylinder_001 = bpy.data.meshes.new('Cylinder.001')
me_cylinder_001.from_pydata([(0.0, 1.0, -1.0), (6.922e-08, 0.4171, 1.0), (0.1951, 0.9808, -1.0), (0.08136, 0.409, 1.0), (0.3827, 0.9239, -1.0), (0.1596, 0.3853, 1.0), (0.5556, 0.8315, -1.0), (0.2317, 0.3468, 1.0), (0.7071, 0.7071, -1.0), (0.2949, 0.2949, 1.0), (0.8315, 0.5556, -1.0), (0.3468, 0.2317, 1.0), (0.9239, 0.3827, -1.0), (0.3853, 0.1596, 1.0), (0.9808, 0.1951, -1.0), (0.409, 0.08136, 1.0), (1.0, 7.55e-08, -1.0), (0.4171, 1.976e-07, 1.0), (0.9808, -0.1951, -1.0), (0.409, -0.08136, 1.0), (0.9239, -0.3827, -1.0), (0.3853, -0.1596, 1.0), (0.8315, -0.5556, -1.0), (0.3468, -0.2317, 1.0), (0.7071, -0.7071, -1.0), (0.2949, -0.2949, 1.0), (0.5556, -0.8315, -1.0), (0.2317, -0.3468, 1.0), (0.3827, -0.9239, -1.0), (0.1596, -0.3853, 1.0), (0.1951, -0.9808, -1.0), (0.08136, -0.409, 1.0), (-3.258e-07, -1.0, -1.0), (-6.667e-08, -0.4171, 1.0), (-0.1951, -0.9808, -1.0), (-0.08136, -0.409, 1.0), (-0.3827, -0.9239, -1.0), (-0.1596, -0.3853, 1.0), (-0.5556, -0.8315, -1.0), (-0.2317, -0.3468, 1.0), (-0.7071, -0.7071, -1.0), (-0.2949, -0.2949, 1.0), (-0.8315, -0.5556, -1.0), (-0.3468, -0.2317, 1.0), (-0.9239, -0.3827, -1.0), (-0.3853, -0.1596, 1.0), (-0.9808, -0.1951, -1.0), (-0.409, -0.08136, 1.0), (-1.0, 9.656e-07, -1.0), (-0.4171, 5.688e-07, 1.0), (-0.9808, 0.1951, -1.0), (-0.409, 0.08136, 1.0), (-0.9239, 0.3827, -1.0), (-0.3853, 0.1596, 1.0), (-0.8315, 0.5556, -1.0), (-0.3468, 0.2317, 1.0), (-0.7071, 0.7071, -1.0), (-0.2949, 0.2949, 1.0), (-0.5556, 0.8315, -1.0), (-0.2317, 0.3468, 1.0), (-0.3827, 0.9239, -1.0), (-0.1596, 0.3853, 1.0), (-0.1951, 0.9808, -1.0), (-0.08136, 0.409, 1.0)], [], [(0, 1, 3, 2), (2, 3, 5, 4), (4, 5, 7, 6), (6, 7, 9, 8), (8, 9, 11, 10), (10, 11, 13, 12), (12, 13, 15, 14), (14, 15, 17, 16), (16, 17, 19, 18), (18, 19, 21, 20), (20, 21, 23, 22), (22, 23, 25, 24), (24, 25, 27, 26), (26, 27, 29, 28), (28, 29, 31, 30), (30, 31, 33, 32), (32, 33, 35, 34), (34, 35, 37, 36), (36, 37, 39, 38), (38, 39, 41, 40), (40, 41, 43, 42), (42, 43, 45, 44), (44, 45, 47, 46), (46, 47, 49, 48), (48, 49, 51, 50), (50, 51, 53, 52), (52, 53, 55, 54), (54, 55, 57, 56), (56, 57, 59, 58), (58, 59, 61, 60), (3, 1, 63, 61, 59, 57, 55, 53, 51, 49, 47, 45, 43, 41, 39, 37, 35, 33, 31, 29, 27, 25, 23, 21, 19, 17, 15, 13, 11, 9, 7, 5), (60, 61, 63, 62), (62, 63, 1, 0), (0, 2, 4, 6, 8, 10, 12, 14, 16, 18, 20, 22, 24, 26, 28, 30, 32, 34, 36, 38, 40, 42, 44, 46, 48, 50, 52, 54, 56, 58, 60, 62)])
me_cylinder_001.polygons.foreach_set('use_smooth', [True] * 34)
me_cylinder_001.use_remesh_preserve_volume = False
me_cylinder_001.use_remesh_preserve_attributes = False
me_cylinder_001.use_mirror_vertex_groups = False
me_cylinder_001.update()
me_circle_000 = bpy.data.meshes.new('Circle.000')
me_circle_000.from_pydata([(2.499, -0.884, -4.415), (2.499, -1.927, -4.054), (2.499, -2.517, -3.738), (2.499, -3.01, -3.334), (2.499, -3.767, -2.488), (2.499, -4.186, -1.705), (2.499, -4.444, -0.855), (2.499, -4.531, 0.02896), (2.499, -4.444, 0.9129), (2.499, -4.186, 1.763), (2.499, -3.508, 2.862), (2.499, -3.204, 3.233), (2.499, -2.686, 3.658), (2.499, -1.734, 4.215), (0.9272, -0.884, -4.415), (0.9272, -1.927, -4.054), (0.9272, -2.517, -3.738), (0.9272, -3.01, -3.334), (0.9272, -3.767, -2.488), (0.9272, -4.186, -1.705), (0.9272, -4.444, -0.855), (0.9272, -4.531, 0.02896), (0.9272, -4.444, 0.9129), (0.9272, -4.186, 1.763), (0.9272, -3.508, 2.862), (0.9272, -3.204, 3.233), (0.9272, -2.686, 3.658), (0.9272, -1.734, 4.215), (0.9272, -0.6375, -3.176), (0.9272, -1.389, -2.916), (0.9272, -1.815, -2.688), (0.9272, -2.171, -2.396), (0.9272, -2.717, -1.786), (0.9272, -3.019, -1.221), (0.9272, -3.205, -0.6085), (0.9272, -3.268, 0.02896), (0.9272, -3.205, 0.6664), (0.9272, -3.019, 1.279), (0.9272, -2.53, 2.072), (0.9272, -2.311, 2.34), (0.9272, -1.937, 2.646), (0.9272, -1.25, 3.048), (0.4905, -0.6938, -3.459), (0.4905, -1.512, -3.176), (0.4905, -1.976, -2.928), (0.4905, -2.363, -2.61), (0.4905, -2.957, -1.947), (0.4905, -3.286, -1.332), (0.4905, -3.488, -0.6648), (0.4905, -3.556, 0.02896), (0.4905, -3.488, 0.7227), (0.4905, -3.286, 1.39), (0.4905, -2.754, 2.252), (0.4905, -2.515, 2.544), (0.4905, -2.108, 2.877), (0.4905, -1.361, 3.315), (-0.0133, -0.6938, -3.459), (-0.0133, -1.512, -3.176), (-0.0133, -1.976, -2.928), (-0.0133, -2.363, -2.61), (-0.0133, -2.957, -1.947), (-0.0133, -3.286, -1.332), (-0.0133, -3.488, -0.6648), (-0.0133, -3.556, 0.02896), (-0.0133, -3.488, 0.7227), (-0.0133, -3.286, 1.39), (-0.0133, -2.754, 2.252), (-0.0133, -2.515, 2.544), (-0.0133, -2.108, 2.877), (-0.0133, -1.361, 3.315), (-0.439, -0.6273, -3.125), (-0.439, -1.367, -2.869), (-0.439, -1.786, -2.645), (-0.439, -2.136, -2.357), (-0.439, -2.674, -1.757), (-0.439, -2.971, -1.202), (-0.439, -3.154, -0.5983), (-0.439, -3.215, 0.02896), (-0.439, -3.154, 0.6563), (-0.439, -2.971, 1.259), (-0.439, -2.49, 2.039), (-0.439, -2.274, 2.303), (-0.439, -1.906, 2.604), (-0.439, -1.231, 3.0), (-1.408, -0.6273, -3.125), (-1.408, -1.367, -2.869), (-1.408, -1.786, -2.645), (-1.408, -2.136, -2.357), (-1.408, -2.674, -1.757), (-1.408, -2.971, -1.202), (-1.408, -3.154, -0.5983), (-1.408, -3.215, 0.02896), (-1.408, -3.154, 0.6563), (-1.408, -2.971, 1.259), (-1.408, -2.49, 2.039), (-1.408, -2.274, 2.303), (-1.408, -1.906, 2.604), (-1.408, -1.231, 3.0), (-1.408, -0.8777, -4.384), (-1.408, -1.913, -4.025), (-1.408, -2.499, -3.712), (-1.408, -2.989, -3.31), (-1.408, -3.741, -2.471), (-1.408, -4.156, -1.693), (-1.408, -4.413, -0.8487), (-1.408, -4.499, 0.02896), (-1.408, -4.413, 0.9067), (-1.408, -4.156, 1.751), (-1.408, -3.484, 2.842), (-1.408, -3.181, 3.21), (-1.408, -2.667, 3.632), (-1.408, -1.722, 4.185), (-2.998, -0.8777, -4.384), (-2.998, -1.913, -4.025), (-2.998, -2.499, -3.712), (-2.998, -2.989, -3.31), (-2.998, -3.741, -2.471), (-2.998, -4.156, -1.693), (-2.998, -4.413, -0.8487), (-2.998, -4.499, 0.02896), (-2.998, -4.413, 0.9067), (-2.998, -4.156, 1.751), (-2.998, -3.484, 2.842), (-2.998, -3.181, 3.21), (-2.998, -2.667, 3.632), (-2.998, -1.722, 4.185), (2.499, 0.884, -4.415), (2.499, 1.927, -4.054), (2.499, 2.517, -3.738), (2.499, 3.01, -3.334), (2.499, 3.767, -2.488), (2.499, 4.186, -1.705), (2.499, 4.444, -0.855), (2.499, 4.531, 0.02896), (2.499, 4.444, 0.9129), (2.499, 4.186, 1.763), (2.499, 3.508, 2.862), (2.499, 3.204, 3.233), (2.499, 2.686, 3.658), (2.499, 1.734, 4.215), (0.9272, 0.884, -4.415), (0.9272, 1.927, -4.054), (0.9272, 2.517, -3.738), (0.9272, 3.01, -3.334), (0.9272, 3.767, -2.488), (0.9272, 4.186, -1.705), (0.9272, 4.444, -0.855), (0.9272, 4.531, 0.02896), (0.9272, 4.444, 0.9129), (0.9272, 4.186, 1.763), (0.9272, 3.508, 2.862), (0.9272, 3.204, 3.233), (0.9272, 2.686, 3.658), (0.9272, 1.734, 4.215), (0.9272, 0.6375, -3.176), (0.9272, 1.389, -2.916), (0.9272, 1.815, -2.688), (0.9272, 2.171, -2.396), (0.9272, 2.717, -1.786), (0.9272, 3.019, -1.221), (0.9272, 3.205, -0.6085), (0.9272, 3.268, 0.02896), (0.9272, 3.205, 0.6664), (0.9272, 3.019, 1.279), (0.9272, 2.53, 2.072), (0.9272, 2.311, 2.34), (0.9272, 1.937, 2.646), (0.9272, 1.25, 3.048), (0.4905, 0.6938, -3.459), (0.4905, 1.512, -3.176), (0.4905, 1.976, -2.928), (0.4905, 2.363, -2.61), (0.4905, 2.957, -1.947), (0.4905, 3.286, -1.332), (0.4905, 3.488, -0.6648), (0.4905, 3.556, 0.02896), (0.4905, 3.488, 0.7228), (0.4905, 3.286, 1.39), (0.4905, 2.754, 2.252), (0.4905, 2.515, 2.544), (0.4905, 2.108, 2.877), (0.4905, 1.361, 3.315), (-0.0133, 0.6938, -3.459), (-0.0133, 1.512, -3.176), (-0.0133, 1.976, -2.928), (-0.0133, 2.363, -2.61), (-0.0133, 2.957, -1.947), (-0.0133, 3.286, -1.332), (-0.0133, 3.488, -0.6648), (-0.0133, 3.556, 0.02896), (-0.0133, 3.488, 0.7228), (-0.0133, 3.286, 1.39), (-0.0133, 2.754, 2.252), (-0.0133, 2.515, 2.544), (-0.0133, 2.108, 2.877), (-0.0133, 1.361, 3.315), (-0.439, 0.6273, -3.125), (-0.439, 1.367, -2.869), (-0.439, 1.786, -2.645), (-0.439, 2.136, -2.357), (-0.439, 2.674, -1.757), (-0.439, 2.971, -1.202), (-0.439, 3.154, -0.5983), (-0.439, 3.215, 0.02896), (-0.439, 3.154, 0.6563), (-0.439, 2.971, 1.259), (-0.439, 2.49, 2.039), (-0.439, 2.274, 2.303), (-0.439, 1.906, 2.604), (-0.439, 1.231, 3.0), (-1.408, 0.6273, -3.125), (-1.408, 1.367, -2.869), (-1.408, 1.786, -2.645), (-1.408, 2.136, -2.357), (-1.408, 2.674, -1.757), (-1.408, 2.971, -1.202), (-1.408, 3.154, -0.5983), (-1.408, 3.215, 0.02896), (-1.408, 3.154, 0.6563), (-1.408, 2.971, 1.259), (-1.408, 2.49, 2.039), (-1.408, 2.274, 2.303), (-1.408, 1.906, 2.604), (-1.408, 1.231, 3.0), (-1.408, 0.8777, -4.384), (-1.408, 1.913, -4.025), (-1.408, 2.499, -3.712), (-1.408, 2.989, -3.31), (-1.408, 3.741, -2.471), (-1.408, 4.156, -1.693), (-1.408, 4.413, -0.8487), (-1.408, 4.499, 0.02896), (-1.408, 4.413, 0.9067), (-1.408, 4.156, 1.751), (-1.408, 3.484, 2.842), (-1.408, 3.181, 3.21), (-1.408, 2.667, 3.632), (-1.408, 1.722, 4.185), (-2.998, 0.8777, -4.384), (-2.998, 1.913, -4.025), (-2.998, 2.499, -3.712), (-2.998, 2.989, -3.31), (-2.998, 3.741, -2.471), (-2.998, 4.156, -1.693), (-2.998, 4.413, -0.8487), (-2.998, 4.499, 0.02896), (-2.998, 4.413, 0.9067), (-2.998, 4.156, 1.751), (-2.998, 3.484, 2.842), (-2.998, 3.181, 3.21), (-2.998, 2.667, 3.632), (-2.998, 1.722, 4.185), (2.499, 2.055e-06, -4.502), (2.499, 8.493e-07, 4.473), (0.9272, 2.055e-06, -4.502), (0.9272, 8.493e-07, 4.473), (0.9272, 1.885e-06, -3.239), (0.9272, 1.016e-06, 3.234), (0.4905, 1.924e-06, -3.527), (0.4905, 9.778e-07, 3.517), (-0.0133, 1.924e-06, -3.527), (-0.0133, 9.778e-07, 3.517), (-0.439, 1.878e-06, -3.187), (-0.439, 1.023e-06, 3.183), (-1.408, 1.878e-06, -3.187), (-1.408, 1.023e-06, 3.183), (-1.408, 2.051e-06, -4.47), (-1.408, 8.536e-07, 4.441), (-2.998, 2.051e-06, -4.47), (-2.998, 8.536e-07, 4.441), (2.499, 1.522e-06, -0.2621)], [], [(25, 26, 40, 39), (3, 4, 18, 17), (4, 5, 19, 18), (5, 6, 20, 19), (6, 7, 21, 20), (7, 8, 22, 21), (8, 9, 23, 22), (9, 10, 24, 23), (10, 11, 25, 24), (11, 12, 26, 25), (12, 13, 27, 26), (252, 0, 14, 254), (13, 253, 255, 27), (0, 1, 15, 14), (1, 2, 16, 15), (2, 3, 17, 16), (26, 27, 41, 40), (254, 14, 28, 256), (27, 255, 257, 41), (14, 15, 29, 28), (15, 16, 30, 29), (16, 17, 31, 30), (17, 18, 32, 31), (18, 19, 33, 32), (19, 20, 34, 33), (20, 21, 35, 34), (21, 22, 36, 35), (22, 23, 37, 36), (23, 24, 38, 37), (24, 25, 39, 38), (29, 30, 44, 43), (30, 31, 45, 44), (31, 32, 46, 45), (32, 33, 47, 46), (33, 34, 48, 47), (34, 35, 49, 48), (35, 36, 50, 49), (36, 37, 51, 50), (37, 38, 52, 51), (38, 39, 53, 52), (39, 40, 54, 53), (40, 41, 55, 54), (256, 28, 42, 258), (41, 257, 259, 55), (28, 29, 43, 42), (46, 47, 61, 60), (47, 48, 62, 61), (48, 49, 63, 62), (49, 50, 64, 63), (50, 51, 65, 64), (51, 52, 66, 65), (52, 53, 67, 66), (53, 54, 68, 67), (54, 55, 69, 68), (258, 42, 56, 260), (55, 259, 261, 69), (42, 43, 57, 56), (43, 44, 58, 57), (44, 45, 59, 58), (45, 46, 60, 59), (80, 81, 95, 94), (63, 64, 78, 77), (64, 65, 79, 78), (65, 66, 80, 79), (66, 67, 81, 80), (67, 68, 82, 81), (68, 69, 83, 82), (260, 56, 70, 262), (69, 261, 263, 83), (56, 57, 71, 70), (57, 58, 72, 71), (58, 59, 73, 72), (59, 60, 74, 73), (60, 61, 75, 74), (61, 62, 76, 75), (62, 63, 77, 76), (97, 265, 267, 111), (81, 82, 96, 95), (82, 83, 97, 96), (262, 70, 84, 264), (83, 263, 265, 97), (70, 71, 85, 84), (71, 72, 86, 85), (72, 73, 87, 86), (73, 74, 88, 87), (74, 75, 89, 88), (75, 76, 90, 89), (76, 77, 91, 90), (77, 78, 92, 91), (78, 79, 93, 92), (79, 80, 94, 93), (84, 85, 99, 98), (85, 86, 100, 99), (86, 87, 101, 100), (87, 88, 102, 101), (88, 89, 103, 102), (89, 90, 104, 103), (90, 91, 105, 104), (91, 92, 106, 105), (92, 93, 107, 106), (93, 94, 108, 107), (94, 95, 109, 108), (95, 96, 110, 109), (96, 97, 111, 110), (264, 84, 98, 266), (101, 102, 116, 115), (102, 103, 117, 116), (103, 104, 118, 117), (104, 105, 119, 118), (105, 106, 120, 119), (106, 107, 121, 120), (107, 108, 122, 121), (108, 109, 123, 122), (109, 110, 124, 123), (110, 111, 125, 124), (266, 98, 112, 268), (111, 267, 269, 125), (98, 99, 113, 112), (99, 100, 114, 113), (100, 101, 115, 114), (151, 165, 166, 152), (129, 143, 144, 130), (130, 144, 145, 131), (131, 145, 146, 132), (132, 146, 147, 133), (133, 147, 148, 134), (134, 148, 149, 135), (135, 149, 150, 136), (136, 150, 151, 137), (137, 151, 152, 138), (138, 152, 153, 139), (252, 254, 140, 126), (139, 153, 255, 253), (126, 140, 141, 127), (127, 141, 142, 128), (128, 142, 143, 129), (152, 166, 167, 153), (254, 256, 154, 140), (153, 167, 257, 255), (140, 154, 155, 141), (141, 155, 156, 142), (142, 156, 157, 143), (143, 157, 158, 144), (144, 158, 159, 145), (145, 159, 160, 146), (146, 160, 161, 147), (147, 161, 162, 148), (148, 162, 163, 149), (149, 163, 164, 150), (150, 164, 165, 151), (155, 169, 170, 156), (156, 170, 171, 157), (157, 171, 172, 158), (158, 172, 173, 159), (159, 173, 174, 160), (160, 174, 175, 161), (161, 175, 176, 162), (162, 176, 177, 163), (163, 177, 178, 164), (164, 178, 179, 165), (165, 179, 180, 166), (166, 180, 181, 167), (256, 258, 168, 154), (167, 181, 259, 257), (154, 168, 169, 155), (172, 186, 187, 173), (173, 187, 188, 174), (174, 188, 189, 175), (175, 189, 190, 176), (176, 190, 191, 177), (177, 191, 192, 178), (178, 192, 193, 179), (179, 193, 194, 180), (180, 194, 195, 181), (258, 260, 182, 168), (181, 195, 261, 259), (168, 182, 183, 169), (169, 183, 184, 170), (170, 184, 185, 171), (171, 185, 186, 172), (206, 220, 221, 207), (189, 203, 204, 190), (190, 204, 205, 191), (191, 205, 206, 192), (192, 206, 207, 193), (193, 207, 208, 194), (194, 208, 209, 195), (260, 262, 196, 182), (195, 209, 263, 261), (182, 196, 197, 183), (183, 197, 198, 184), (184, 198, 199, 185), (185, 199, 200, 186), (186, 200, 201, 187), (187, 201, 202, 188), (188, 202, 203, 189), (223, 237, 267, 265), (207, 221, 222, 208), (208, 222, 223, 209), (262, 264, 210, 196), (209, 223, 265, 263), (196, 210, 211, 197), (197, 211, 212, 198), (198, 212, 213, 199), (199, 213, 214, 200), (200, 214, 215, 201), (201, 215, 216, 202), (202, 216, 217, 203), (203, 217, 218, 204), (204, 218, 219, 205), (205, 219, 220, 206), (210, 224, 225, 211), (211, 225, 226, 212), (212, 226, 227, 213), (213, 227, 228, 214), (214, 228, 229, 215), (215, 229, 230, 216), (216, 230, 231, 217), (217, 231, 232, 218), (218, 232, 233, 219), (219, 233, 234, 220), (220, 234, 235, 221), (221, 235, 236, 222), (222, 236, 237, 223), (264, 266, 224, 210), (227, 241, 242, 228), (228, 242, 243, 229), (229, 243, 244, 230), (230, 244, 245, 231), (231, 245, 246, 232), (232, 246, 247, 233), (233, 247, 248, 234), (234, 248, 249, 235), (235, 249, 250, 236), (236, 250, 251, 237), (266, 268, 238, 224), (237, 251, 269, 267), (224, 238, 239, 225), (225, 239, 240, 226), (226, 240, 241, 227), (135, 270, 134), (13, 270, 253), (0, 270, 1), (136, 270, 135), (126, 270, 252), (1, 270, 2), (137, 270, 136), (2, 270, 3), (138, 270, 137), (3, 270, 4), (139, 270, 138), (4, 270, 5), (253, 270, 139), (127, 270, 126), (5, 270, 6), (128, 270, 127), (6, 270, 7), (7, 270, 8), (129, 270, 128), (8, 270, 9), (130, 270, 129), (9, 270, 10), (131, 270, 130), (10, 270, 11), (132, 270, 131), (11, 270, 12), (133, 270, 132), (134, 270, 133), (12, 270, 13), (252, 270, 0), (268, 112, 113, 114, 115, 116, 117, 118, 119, 120, 121, 122, 123, 124, 125, 269, 251, 250, 249, 248, 247, 246, 245, 244, 243, 242, 241, 240, 239, 238)])
me_circle_000.polygons.foreach_set('use_smooth', [True] * 271)
me_circle_000.polygons.foreach_set('material_index', [0, 0, 0, 0, 0, 0, 0, 0, 0, 0, 0, 0, 0, 0, 0, 0, 0, 0, 0, 0, 0, 0, 0, 0, 0, 0, 0, 0, 0, 0, 1, 1, 1, 1, 1, 1, 1, 1, 1, 1, 1, 1, 1, 1, 1, 1, 1, 1, 1, 1, 1, 1, 1, 1, 1, 1, 1, 1, 1, 1, 1, 1, 1, 1, 1, 1, 1, 1, 1, 1, 1, 1, 1, 1, 1, 1, 0, 1, 1, 1, 1, 1, 1, 1, 1, 1, 1, 1, 1, 1, 1, 0, 0, 0, 0, 0, 0, 0, 0, 0, 0, 0, 0, 0, 0, 0, 0, 0, 0, 0, 0, 0, 0, 0, 0, 0, 0, 0, 0, 0, 0, 0, 0, 0, 0, 0, 0, 0, 0, 0, 0, 0, 0, 0, 0, 0, 0, 0, 0, 0, 0, 0, 0, 0, 0, 0, 0, 0, 0, 0, 1, 1, 1, 1, 1, 1, 1, 1, 1, 1, 1, 1, 1, 1, 1, 1, 1, 1, 1, 1, 1, 1, 1, 1, 1, 1, 1, 1, 1, 1, 1, 1, 1, 1, 1, 1, 1, 1, 1, 1, 1, 1, 1, 1, 1, 1, 0, 1, 1, 1, 1, 1, 1, 1, 1, 1, 1, 1, 1, 1, 1, 0, 0, 0, 0, 0, 0, 0, 0, 0, 0, 0, 0, 0, 0, 0, 0, 0, 0, 0, 0, 0, 0, 0, 0, 0, 0, 0, 0, 0, 0, 0, 0, 0, 0, 0, 0, 0, 0, 0, 0, 0, 0, 0, 0, 0, 0, 0, 0, 0, 0, 0, 0, 0, 0, 0, 0, 0, 0, 0, 0])
_uv = me_circle_000.uv_layers.new(name='UVMap')
_uv.uv.foreach_set('vector', [0.12, 0.2795, 0.1307, 0.2748, 0.1393, 0.2969, 0.1303, 0.3007, 0.01244, 0.3626, 0.02083, 0.3418, 0.04672, 0.3541, 0.03951, 0.372, 0.02083, 0.3418, 0.02923, 0.3261, 0.0541, 0.3409, 0.04672, 0.3541, 0.02923, 0.3261, 0.03905, 0.3113, 0.06256, 0.3283, 0.0541, 0.3409, 0.03905, 0.3113, 0.05022, 0.2974, 0.07213, 0.3165, 0.06256, 0.3283, 0.05022, 0.2974, 0.06262, 0.2845, 0.08273, 0.3056, 0.07213, 0.3165, 0.06262, 0.2845, 0.07615, 0.2729, 0.09434, 0.2957, 0.08273, 0.3056, 0.07615, 0.2729, 0.09789, 0.2582, 0.1127, 0.2837, 0.09434, 0.2957, 0.09789, 0.2582, 0.1063, 0.2536, 0.12, 0.2795, 0.1127, 0.2837, 0.1063, 0.2536, 0.1185, 0.2477, 0.1307, 0.2748, 0.12, 0.2795, 0.1185, 0.2477, 0.1398, 0.2395, 0.1487, 0.2682, 0.1307, 0.2748, 0.3826, 0.3917, 0.3861, 0.4087, 0.3564, 0.4142, 0.3547, 0.3979, 0.1398, 0.2395, 0.1765, 0.2321, 0.1793, 0.2642, 0.1487, 0.2682, 0.0006193, 0.4075, 0.005326, 0.3869, 0.03329, 0.3939, 0.02994, 0.4142, 0.005326, 0.3869, 0.00867, 0.3744, 0.03593, 0.3824, 0.03329, 0.3939, 0.00867, 0.3744, 0.01244, 0.3626, 0.03951, 0.372, 0.03593, 0.3824, 0.1307, 0.2748, 0.1487, 0.2682, 0.1552, 0.2921, 0.1393, 0.2969, 0.3547, 0.3979, 0.3564, 0.4142, 0.3318, 0.4133, 0.331, 0.4009, 0.1487, 0.2682, 0.1793, 0.2642, 0.1814, 0.2877, 0.1552, 0.2921, 0.02994, 0.4142, 0.03329, 0.3939, 0.05658, 0.3979, 0.05517, 0.4136, 0.03329, 0.3939, 0.03593, 0.3824, 0.05856, 0.3885, 0.05658, 0.3979, 0.03593, 0.3824, 0.03951, 0.372, 0.06146, 0.3799, 0.05856, 0.3885, 0.03951, 0.372, 0.04672, 0.3541, 0.06834, 0.3648, 0.06146, 0.3799, 0.04672, 0.3541, 0.0541, 0.3409, 0.07452, 0.3533, 0.06834, 0.3648, 0.0541, 0.3409, 0.06256, 0.3283, 0.0817, 0.3424, 0.07452, 0.3533, 0.06256, 0.3283, 0.07213, 0.3165, 0.08983, 0.3323, 0.0817, 0.3424, 0.07213, 0.3165, 0.08273, 0.3056, 0.09885, 0.3229, 0.08983, 0.3323, 0.08273, 0.3056, 0.09434, 0.2957, 0.1087, 0.3145, 0.09885, 0.3229, 0.09434, 0.2957, 0.1127, 0.2837, 0.1243, 0.3041, 0.1087, 0.3145, 0.1127, 0.2837, 0.12, 0.2795, 0.1303, 0.3007, 0.1243, 0.3041, 0.2113, 0.6985, 0.2205, 0.698, 0.2211, 0.7076, 0.2118, 0.7081, 0.2205, 0.698, 0.2293, 0.6974, 0.2299, 0.7069, 0.2211, 0.7076, 0.2293, 0.6974, 0.2448, 0.6963, 0.2455, 0.7059, 0.2299, 0.7069, 0.2448, 0.6963, 0.2571, 0.6954, 0.2578, 0.7051, 0.2455, 0.7059, 0.2571, 0.6954, 0.2695, 0.6946, 0.2701, 0.7043, 0.2578, 0.7051, 0.2695, 0.6946, 0.2819, 0.6939, 0.2824, 0.7036, 0.2701, 0.7043, 0.2819, 0.6939, 0.2943, 0.6932, 0.2948, 0.703, 0.2824, 0.7036, 0.2943, 0.6932, 0.3068, 0.6927, 0.307, 0.7026, 0.2948, 0.703, 0.3068, 0.6927, 0.3247, 0.6924, 0.325, 0.702, 0.307, 0.7026, 0.3247, 0.6924, 0.3313, 0.6923, 0.3316, 0.7019, 0.325, 0.702, 0.3313, 0.6923, 0.3407, 0.6921, 0.3408, 0.7016, 0.3316, 0.7019, 0.3407, 0.6921, 0.3559, 0.6918, 0.3558, 0.7015, 0.3408, 0.7016, 0.5776, 0.6976, 0.5902, 0.6978, 0.5905, 0.7081, 0.5772, 0.7074, 0.3559, 0.6918, 0.3799, 0.6918, 0.3799, 0.7012, 0.3558, 0.7015, 0.1962, 0.6988, 0.2113, 0.6985, 0.2118, 0.7081, 0.1958, 0.7089, 0.2455, 0.7059, 0.2578, 0.7051, 0.2584, 0.714, 0.2462, 0.7147, 0.2578, 0.7051, 0.2701, 0.7043, 0.2707, 0.7132, 0.2584, 0.714, 0.2701, 0.7043, 0.2824, 0.7036, 0.2829, 0.7126, 0.2707, 0.7132, 0.2824, 0.7036, 0.2948, 0.703, 0.2952, 0.7119, 0.2829, 0.7126, 0.2948, 0.703, 0.307, 0.7026, 0.3074, 0.7115, 0.2952, 0.7119, 0.307, 0.7026, 0.325, 0.702, 0.3253, 0.7109, 0.3074, 0.7115, 0.325, 0.702, 0.3316, 0.7019, 0.3319, 0.7106, 0.3253, 0.7109, 0.3316, 0.7019, 0.3408, 0.7016, 0.341, 0.7106, 0.3319, 0.7106, 0.3408, 0.7016, 0.3558, 0.7015, 0.356, 0.7102, 0.341, 0.7106, 0.5772, 0.7074, 0.5905, 0.7081, 0.5897, 0.718, 0.5766, 0.7167, 0.3558, 0.7015, 0.3799, 0.7012, 0.38, 0.7104, 0.356, 0.7102, 0.1958, 0.7089, 0.2118, 0.7081, 0.2125, 0.7172, 0.1964, 0.7185, 0.2118, 0.7081, 0.2211, 0.7076, 0.2218, 0.7164, 0.2125, 0.7172, 0.2211, 0.7076, 0.2299, 0.7069, 0.2305, 0.7159, 0.2218, 0.7164, 0.2299, 0.7069, 0.2455, 0.7059, 0.2462, 0.7147, 0.2305, 0.7159, 0.3255, 0.7209, 0.332, 0.7207, 0.3325, 0.7393, 0.326, 0.7395, 0.2829, 0.7126, 0.2952, 0.7119, 0.2956, 0.722, 0.2834, 0.7227, 0.2952, 0.7119, 0.3074, 0.7115, 0.3078, 0.7215, 0.2956, 0.722, 0.3074, 0.7115, 0.3253, 0.7109, 0.3255, 0.7209, 0.3078, 0.7215, 0.3253, 0.7109, 0.3319, 0.7106, 0.332, 0.7207, 0.3255, 0.7209, 0.3319, 0.7106, 0.341, 0.7106, 0.3412, 0.7205, 0.332, 0.7207, 0.341, 0.7106, 0.356, 0.7102, 0.3564, 0.7204, 0.3412, 0.7205, 0.5766, 0.7167, 0.5897, 0.718, 0.588, 0.7284, 0.5756, 0.7272, 0.356, 0.7102, 0.38, 0.7104, 0.38, 0.7199, 0.3564, 0.7204, 0.1964, 0.7185, 0.2125, 0.7172, 0.2133, 0.7272, 0.1983, 0.7288, 0.2125, 0.7172, 0.2218, 0.7164, 0.2225, 0.7265, 0.2133, 0.7272, 0.2218, 0.7164, 0.2305, 0.7159, 0.2313, 0.7258, 0.2225, 0.7265, 0.2305, 0.7159, 0.2462, 0.7147, 0.2468, 0.7249, 0.2313, 0.7258, 0.2462, 0.7147, 0.2584, 0.714, 0.259, 0.7241, 0.2468, 0.7249, 0.2584, 0.714, 0.2707, 0.7132, 0.2712, 0.7233, 0.259, 0.7241, 0.2707, 0.7132, 0.2829, 0.7126, 0.2834, 0.7227, 0.2712, 0.7233, 0.1568, 0.5385, 0.1805, 0.5431, 0.1783, 0.5656, 0.1502, 0.5611, 0.332, 0.7207, 0.3412, 0.7205, 0.3415, 0.7391, 0.3325, 0.7393, 0.3412, 0.7205, 0.3564, 0.7204, 0.3564, 0.7389, 0.3415, 0.7391, 0.5756, 0.7272, 0.588, 0.7284, 0.5862, 0.7472, 0.5739, 0.7461, 0.3564, 0.7204, 0.38, 0.7199, 0.3802, 0.7386, 0.3564, 0.7389, 0.1983, 0.7288, 0.2133, 0.7272, 0.2148, 0.7459, 0.2, 0.7472, 0.2133, 0.7272, 0.2225, 0.7265, 0.2239, 0.7452, 0.2148, 0.7459, 0.2225, 0.7265, 0.2313, 0.7258, 0.2325, 0.7446, 0.2239, 0.7452, 0.2313, 0.7258, 0.2468, 0.7249, 0.248, 0.7436, 0.2325, 0.7446, 0.2468, 0.7249, 0.259, 0.7241, 0.2601, 0.7428, 0.248, 0.7436, 0.259, 0.7241, 0.2712, 0.7233, 0.2722, 0.7421, 0.2601, 0.7428, 0.2712, 0.7233, 0.2834, 0.7227, 0.2843, 0.7414, 0.2722, 0.7421, 0.2834, 0.7227, 0.2956, 0.722, 0.2964, 0.7408, 0.2843, 0.7414, 0.2956, 0.722, 0.3078, 0.7215, 0.3085, 0.7402, 0.2964, 0.7408, 0.3078, 0.7215, 0.3255, 0.7209, 0.326, 0.7395, 0.3085, 0.7402, 0.0599, 0.417, 0.06078, 0.4333, 0.03614, 0.4367, 0.03322, 0.4155, 0.06078, 0.4333, 0.06247, 0.4428, 0.03868, 0.4487, 0.03614, 0.4367, 0.06247, 0.4428, 0.06512, 0.4516, 0.04231, 0.4594, 0.03868, 0.4487, 0.06512, 0.4516, 0.07142, 0.4667, 0.04973, 0.4774, 0.04231, 0.4594, 0.07142, 0.4667, 0.07776, 0.4779, 0.05718, 0.4907, 0.04973, 0.4774, 0.07776, 0.4779, 0.08515, 0.4885, 0.06586, 0.5032, 0.05718, 0.4907, 0.08515, 0.4885, 0.09352, 0.4983, 0.07564, 0.5148, 0.06586, 0.5032, 0.09352, 0.4983, 0.1028, 0.5073, 0.08643, 0.5254, 0.07564, 0.5148, 0.1028, 0.5073, 0.1129, 0.5155, 0.09805, 0.5351, 0.08643, 0.5254, 0.1129, 0.5155, 0.1281, 0.5263, 0.1162, 0.5465, 0.09805, 0.5351, 0.1281, 0.5263, 0.1338, 0.5297, 0.1233, 0.5505, 0.1162, 0.5465, 0.1338, 0.5297, 0.1422, 0.5336, 0.1335, 0.5549, 0.1233, 0.5505, 0.1422, 0.5336, 0.1568, 0.5385, 0.1502, 0.5611, 0.1335, 0.5549, 0.3273, 0.4297, 0.3279, 0.4162, 0.3554, 0.4155, 0.3528, 0.4331, 0.04231, 0.4594, 0.04973, 0.4774, 0.0232, 0.4914, 0.01374, 0.4701, 0.04973, 0.4774, 0.05718, 0.4907, 0.03221, 0.5069, 0.0232, 0.4914, 0.05718, 0.4907, 0.06586, 0.5032, 0.04256, 0.5216, 0.03221, 0.5069, 0.06586, 0.5032, 0.07564, 0.5148, 0.05419, 0.5351, 0.04256, 0.5216, 0.07564, 0.5148, 0.08643, 0.5254, 0.067, 0.5476, 0.05419, 0.5351, 0.08643, 0.5254, 0.09805, 0.5351, 0.08094, 0.5587, 0.067, 0.5476, 0.09805, 0.5351, 0.1162, 0.5465, 0.1027, 0.5721, 0.08094, 0.5587, 0.1162, 0.5465, 0.1233, 0.5505, 0.1109, 0.5762, 0.1027, 0.5721, 0.1233, 0.5505, 0.1335, 0.5549, 0.1228, 0.5814, 0.1109, 0.5762, 0.1335, 0.5549, 0.1502, 0.5611, 0.1432, 0.5882, 0.1228, 0.5814, 0.3528, 0.4331, 0.3554, 0.4155, 0.388, 0.4226, 0.384, 0.4407, 0.1502, 0.5611, 0.1783, 0.5656, 0.1756, 0.5933, 0.1432, 0.5882, 0.03322, 0.4155, 0.03614, 0.4367, 0.005678, 0.4446, 0.0006193, 0.4221, 0.03614, 0.4367, 0.03868, 0.4487, 0.009504, 0.4579, 0.005678, 0.4446, 0.03868, 0.4487, 0.04231, 0.4594, 0.01374, 0.4701, 0.009504, 0.4579, 0.2404, 0.2688, 0.2339, 0.2915, 0.2244, 0.2894, 0.2291, 0.2661, 0.3607, 0.3319, 0.3356, 0.3455, 0.3256, 0.3294, 0.3489, 0.3128, 0.3489, 0.3128, 0.3256, 0.3294, 0.316, 0.3176, 0.3379, 0.2988, 0.3379, 0.2988, 0.316, 0.3176, 0.3055, 0.3067, 0.3257, 0.2859, 0.3257, 0.2859, 0.3055, 0.3067, 0.294, 0.2968, 0.3122, 0.2742, 0.3122, 0.2742, 0.294, 0.2968, 0.2817, 0.2879, 0.2978, 0.2637, 0.2978, 0.2637, 0.2817, 0.2879, 0.2685, 0.2803, 0.2824, 0.2546, 0.2824, 0.2546, 0.2685, 0.2803, 0.2484, 0.2717, 0.2584, 0.244, 0.2584, 0.244, 0.2484, 0.2717, 0.2404, 0.2688, 0.2494, 0.2409, 0.2494, 0.2409, 0.2404, 0.2688, 0.2291, 0.2661, 0.2363, 0.2372, 0.2363, 0.2372, 0.2291, 0.2661, 0.2102, 0.2628, 0.2139, 0.2329, 0.3826, 0.3917, 0.3547, 0.3979, 0.3512, 0.3828, 0.3784, 0.3751, 0.2139, 0.2329, 0.2102, 0.2628, 0.1793, 0.2642, 0.1765, 0.2321, 0.3784, 0.3751, 0.3512, 0.3828, 0.3452, 0.3654, 0.3715, 0.3548, 0.3715, 0.3548, 0.3452, 0.3654, 0.3408, 0.355, 0.3663, 0.343, 0.3663, 0.343, 0.3408, 0.355, 0.3356, 0.3455, 0.3607, 0.3319, 0.2291, 0.2661, 0.2244, 0.2894, 0.2079, 0.2874, 0.2102, 0.2628, 0.3547, 0.3979, 0.331, 0.4009, 0.3287, 0.3884, 0.3512, 0.3828, 0.2102, 0.2628, 0.2079, 0.2874, 0.1814, 0.2877, 0.1793, 0.2642, 0.3512, 0.3828, 0.3287, 0.3884, 0.324, 0.3737, 0.3452, 0.3654, 0.3452, 0.3654, 0.324, 0.3737, 0.3202, 0.3651, 0.3408, 0.355, 0.3408, 0.355, 0.3202, 0.3651, 0.3158, 0.3572, 0.3356, 0.3455, 0.3356, 0.3455, 0.3158, 0.3572, 0.3063, 0.3437, 0.3256, 0.3294, 0.3256, 0.3294, 0.3063, 0.3437, 0.2981, 0.3334, 0.316, 0.3176, 0.316, 0.3176, 0.2981, 0.3334, 0.2892, 0.324, 0.3055, 0.3067, 0.3055, 0.3067, 0.2892, 0.324, 0.2794, 0.3155, 0.294, 0.2968, 0.294, 0.2968, 0.2794, 0.3155, 0.2688, 0.3079, 0.2817, 0.2879, 0.2817, 0.2879, 0.2688, 0.3079, 0.2576, 0.3013, 0.2685, 0.2803, 0.2685, 0.2803, 0.2576, 0.3013, 0.2404, 0.2938, 0.2484, 0.2717, 0.2484, 0.2717, 0.2404, 0.2938, 0.2339, 0.2915, 0.2404, 0.2688, 0.5497, 0.6962, 0.5492, 0.7058, 0.5399, 0.7054, 0.5404, 0.6956, 0.5404, 0.6956, 0.5399, 0.7054, 0.531, 0.7048, 0.5315, 0.6951, 0.5315, 0.6951, 0.531, 0.7048, 0.5151, 0.7039, 0.5158, 0.6942, 0.5158, 0.6942, 0.5151, 0.7039, 0.5027, 0.7032, 0.5033, 0.6934, 0.5033, 0.6934, 0.5027, 0.7032, 0.4902, 0.7026, 0.4907, 0.6927, 0.4907, 0.6927, 0.4902, 0.7026, 0.4777, 0.7021, 0.4781, 0.6921, 0.4781, 0.6921, 0.4777, 0.7021, 0.4652, 0.7017, 0.4654, 0.6916, 0.4654, 0.6916, 0.4652, 0.7017, 0.4528, 0.7015, 0.4528, 0.6917, 0.4528, 0.6917, 0.4528, 0.7015, 0.4349, 0.7012, 0.435, 0.6916, 0.435, 0.6916, 0.4349, 0.7012, 0.4282, 0.7013, 0.4283, 0.6916, 0.4283, 0.6916, 0.4282, 0.7013, 0.419, 0.7011, 0.4191, 0.6916, 0.4191, 0.6916, 0.419, 0.7011, 0.404, 0.7012, 0.4038, 0.6915, 0.5776, 0.6976, 0.5772, 0.7074, 0.5646, 0.7069, 0.5651, 0.6969, 0.4038, 0.6915, 0.404, 0.7012, 0.3799, 0.7012, 0.3799, 0.6918, 0.5651, 0.6969, 0.5646, 0.7069, 0.5492, 0.7058, 0.5497, 0.6962, 0.5151, 0.7039, 0.5146, 0.7128, 0.5022, 0.7122, 0.5027, 0.7032, 0.5027, 0.7032, 0.5022, 0.7122, 0.4898, 0.7116, 0.4902, 0.7026, 0.4902, 0.7026, 0.4898, 0.7116, 0.4774, 0.7111, 0.4777, 0.7021, 0.4777, 0.7021, 0.4774, 0.7111, 0.4649, 0.7107, 0.4652, 0.7017, 0.4652, 0.7017, 0.4649, 0.7107, 0.4526, 0.7104, 0.4528, 0.7015, 0.4528, 0.7015, 0.4526, 0.7104, 0.4347, 0.7102, 0.4349, 0.7012, 0.4349, 0.7012, 0.4347, 0.7102, 0.4281, 0.71, 0.4282, 0.7013, 0.4282, 0.7013, 0.4281, 0.71, 0.419, 0.7101, 0.419, 0.7011, 0.419, 0.7011, 0.419, 0.7101, 0.4039, 0.7099, 0.404, 0.7012, 0.5772, 0.7074, 0.5766, 0.7167, 0.564, 0.7159, 0.5646, 0.7069, 0.404, 0.7012, 0.4039, 0.7099, 0.38, 0.7104, 0.3799, 0.7012, 0.5646, 0.7069, 0.564, 0.7159, 0.5485, 0.7149, 0.5492, 0.7058, 0.5492, 0.7058, 0.5485, 0.7149, 0.5392, 0.7142, 0.5399, 0.7054, 0.5399, 0.7054, 0.5392, 0.7142, 0.5304, 0.7138, 0.531, 0.7048, 0.531, 0.7048, 0.5304, 0.7138, 0.5146, 0.7128, 0.5151, 0.7039, 0.4346, 0.7201, 0.4343, 0.7389, 0.4279, 0.7388, 0.4281, 0.7201, 0.4774, 0.7111, 0.477, 0.7213, 0.4646, 0.7209, 0.4649, 0.7107, 0.4649, 0.7107, 0.4646, 0.7209, 0.4523, 0.7205, 0.4526, 0.7104, 0.4526, 0.7104, 0.4523, 0.7205, 0.4346, 0.7201, 0.4347, 0.7102, 0.4347, 0.7102, 0.4346, 0.7201, 0.4281, 0.7201, 0.4281, 0.71, 0.4281, 0.71, 0.4281, 0.7201, 0.4189, 0.72, 0.419, 0.7101, 0.419, 0.7101, 0.4189, 0.72, 0.4037, 0.7201, 0.4039, 0.7099, 0.5766, 0.7167, 0.5756, 0.7272, 0.5632, 0.7261, 0.564, 0.7159, 0.4039, 0.7099, 0.4037, 0.7201, 0.38, 0.7199, 0.38, 0.7104, 0.564, 0.7159, 0.5632, 0.7261, 0.5479, 0.725, 0.5485, 0.7149, 0.5485, 0.7149, 0.5479, 0.725, 0.5386, 0.7244, 0.5392, 0.7142, 0.5392, 0.7142, 0.5386, 0.7244, 0.5298, 0.7239, 0.5304, 0.7138, 0.5304, 0.7138, 0.5298, 0.7239, 0.5141, 0.7232, 0.5146, 0.7128, 0.5146, 0.7128, 0.5141, 0.7232, 0.5017, 0.7225, 0.5022, 0.7122, 0.5022, 0.7122, 0.5017, 0.7225, 0.4893, 0.7219, 0.4898, 0.7116, 0.4898, 0.7116, 0.4893, 0.7219, 0.477, 0.7213, 0.4774, 0.7111, 0.2046, 0.5432, 0.2067, 0.5666, 0.1783, 0.5656, 0.1805, 0.5431, 0.4281, 0.7201, 0.4279, 0.7388, 0.4188, 0.7387, 0.4189, 0.72, 0.4189, 0.72, 0.4188, 0.7387, 0.4039, 0.7386, 0.4037, 0.7201, 0.5756, 0.7272, 0.5739, 0.7461, 0.5618, 0.745, 0.5632, 0.7261, 0.4037, 0.7201, 0.4039, 0.7386, 0.3802, 0.7386, 0.38, 0.7199, 0.5632, 0.7261, 0.5618, 0.745, 0.5467, 0.7439, 0.5479, 0.725, 0.5479, 0.725, 0.5467, 0.7439, 0.5375, 0.7433, 0.5386, 0.7244, 0.5386, 0.7244, 0.5375, 0.7433, 0.5288, 0.7429, 0.5298, 0.7239, 0.5298, 0.7239, 0.5288, 0.7429, 0.5131, 0.7421, 0.5141, 0.7232, 0.5141, 0.7232, 0.5131, 0.7421, 0.5008, 0.7414, 0.5017, 0.7225, 0.5017, 0.7225, 0.5008, 0.7414, 0.4886, 0.7408, 0.4893, 0.7219, 0.4893, 0.7219, 0.4886, 0.7408, 0.4763, 0.7403, 0.477, 0.7213, 0.477, 0.7213, 0.4763, 0.7403, 0.4641, 0.7398, 0.4646, 0.7209, 0.4646, 0.7209, 0.4641, 0.7398, 0.4519, 0.7393, 0.4523, 0.7205, 0.4523, 0.7205, 0.4519, 0.7393, 0.4343, 0.7389, 0.4346, 0.7201, 0.3245, 0.4429, 0.3492, 0.4492, 0.3426, 0.4675, 0.3198, 0.4586, 0.3198, 0.4586, 0.3426, 0.4675, 0.3378, 0.4783, 0.316, 0.4676, 0.316, 0.4676, 0.3378, 0.4783, 0.3322, 0.488, 0.3116, 0.4757, 0.3116, 0.4757, 0.3322, 0.488, 0.3215, 0.504, 0.3023, 0.4892, 0.3023, 0.4892, 0.3215, 0.504, 0.3116, 0.5155, 0.2939, 0.499, 0.2939, 0.499, 0.3116, 0.5155, 0.3007, 0.5261, 0.2846, 0.5079, 0.2846, 0.5079, 0.3007, 0.5261, 0.2889, 0.5355, 0.2745, 0.5159, 0.2745, 0.5159, 0.2889, 0.5355, 0.2762, 0.5439, 0.2637, 0.5229, 0.2637, 0.5229, 0.2762, 0.5439, 0.2629, 0.5511, 0.2521, 0.529, 0.2521, 0.529, 0.2629, 0.5511, 0.2429, 0.5589, 0.2351, 0.5367, 0.2351, 0.5367, 0.2429, 0.5589, 0.2352, 0.5614, 0.2289, 0.539, 0.2289, 0.539, 0.2352, 0.5614, 0.2243, 0.5637, 0.2199, 0.5411, 0.2199, 0.5411, 0.2243, 0.5637, 0.2067, 0.5666, 0.2046, 0.5432, 0.3273, 0.4297, 0.3528, 0.4331, 0.3492, 0.4492, 0.3245, 0.4429, 0.3322, 0.488, 0.358, 0.5037, 0.3447, 0.5227, 0.3215, 0.504, 0.3215, 0.504, 0.3447, 0.5227, 0.3329, 0.5362, 0.3116, 0.5155, 0.3116, 0.5155, 0.3329, 0.5362, 0.32, 0.5485, 0.3007, 0.5261, 0.3007, 0.5261, 0.32, 0.5485, 0.306, 0.5596, 0.2889, 0.5355, 0.2889, 0.5355, 0.306, 0.5596, 0.291, 0.5693, 0.2762, 0.5439, 0.2762, 0.5439, 0.291, 0.5693, 0.2752, 0.5776, 0.2629, 0.5511, 0.2629, 0.5511, 0.2752, 0.5776, 0.2513, 0.5865, 0.2429, 0.5589, 0.2429, 0.5589, 0.2513, 0.5865, 0.2424, 0.589, 0.2352, 0.5614, 0.2352, 0.5614, 0.2424, 0.589, 0.2298, 0.5918, 0.2243, 0.5637, 0.2243, 0.5637, 0.2298, 0.5918, 0.2084, 0.5945, 0.2067, 0.5666, 0.3528, 0.4331, 0.384, 0.4407, 0.3788, 0.4588, 0.3492, 0.4492, 0.2067, 0.5666, 0.2084, 0.5945, 0.1756, 0.5933, 0.1783, 0.5656, 0.3492, 0.4492, 0.3788, 0.4588, 0.3704, 0.4802, 0.3426, 0.4675, 0.3426, 0.4675, 0.3704, 0.4802, 0.3643, 0.4925, 0.3378, 0.4783, 0.3378, 0.4783, 0.3643, 0.4925, 0.358, 0.5037, 0.3322, 0.488, 0.539, 0.5535, 0.4751, 0.4945, 0.5482, 0.5397, 0.4198, 0.5652, 0.4751, 0.4945, 0.4494, 0.5793, 0.4818, 0.4155, 0.4751, 0.4945, 0.4612, 0.4163, 0.5209, 0.5695, 0.4751, 0.4945, 0.539, 0.5535, 0.5135, 0.4251, 0.4751, 0.4945, 0.4981, 0.4187, 0.4612, 0.4163, 0.4751, 0.4945, 0.4489, 0.4187, 0.5135, 0.5745, 0.4751, 0.4945, 0.5209, 0.5695, 0.4489, 0.4187, 0.4751, 0.4945, 0.4379, 0.4233, 0.5019, 0.5793, 0.4751, 0.4945, 0.5135, 0.5745, 0.4379, 0.4233, 0.4751, 0.4945, 0.4198, 0.4343, 0.4818, 0.5841, 0.4751, 0.4945, 0.5019, 0.5793, 0.4198, 0.4343, 0.4751, 0.4945, 0.408, 0.446, 0.4494, 0.5793, 0.4751, 0.4945, 0.4818, 0.5841, 0.5301, 0.4372, 0.4751, 0.4945, 0.5135, 0.4251, 0.408, 0.446, 0.4751, 0.4945, 0.3988, 0.4598, 0.539, 0.446, 0.4751, 0.4945, 0.5301, 0.4372, 0.3988, 0.4598, 0.4751, 0.4945, 0.3925, 0.4752, 0.3925, 0.4752, 0.4751, 0.4945, 0.3892, 0.4915, 0.5456, 0.4559, 0.4751, 0.4945, 0.539, 0.446, 0.3892, 0.4915, 0.4751, 0.4945, 0.3892, 0.5081, 0.5546, 0.4752, 0.4751, 0.4945, 0.5456, 0.4559, 0.3892, 0.5081, 0.4751, 0.4945, 0.3954, 0.5314, 0.5578, 0.4915, 0.4751, 0.4945, 0.5546, 0.4752, 0.3954, 0.5314, 0.4751, 0.4945, 0.3988, 0.5397, 0.5578, 0.5081, 0.4751, 0.4945, 0.5578, 0.4915, 0.3988, 0.5397, 0.4751, 0.4945, 0.4058, 0.5501, 0.5546, 0.5243, 0.4751, 0.4945, 0.5578, 0.5081, 0.5482, 0.5397, 0.4751, 0.4945, 0.5546, 0.5243, 0.4058, 0.5501, 0.4751, 0.4945, 0.4198, 0.5652, 0.4981, 0.4187, 0.4751, 0.4945, 0.4818, 0.4155, 0.384, 0.4407, 0.0006193, 0.4221, 0.005678, 0.4446, 0.009504, 0.4579, 0.01374, 0.4701, 0.0232, 0.4914, 0.03221, 0.5069, 0.04256, 0.5216, 0.05419, 0.5351, 0.067, 0.5476, 0.08094, 0.5587, 0.1027, 0.5721, 0.1109, 0.5762, 0.1228, 0.5814, 0.1432, 0.5882, 0.1756, 0.5933, 0.2084, 0.5945, 0.2298, 0.5918, 0.2424, 0.589, 0.2513, 0.5865, 0.2752, 0.5776, 0.291, 0.5693, 0.306, 0.5596, 0.32, 0.5485, 0.3329, 0.5362, 0.3447, 0.5227, 0.358, 0.5037, 0.3643, 0.4925, 0.3704, 0.4802, 0.3788, 0.4588])
me_circle_000.materials.append(mat_turret_metal)
me_circle_000.materials.append(mat_turret_metal2)
me_circle_000.materials.append(mat_turret_gunmetal)
me_circle_000.use_remesh_preserve_volume = False
me_circle_000.use_remesh_preserve_attributes = False
me_circle_000.use_mirror_vertex_groups = False
me_circle_000.update()
me_circle_001 = bpy.data.meshes.new('Circle.001')
me_circle_001.from_pydata([(0.0, 1.0, 0.0), (-0.1951, 0.9808, 0.0), (-0.3827, 0.9239, 0.0), (-0.5556, 0.8315, 0.0), (-0.7071, 0.7071, 0.0), (-0.8315, 0.5556, 0.0), (-0.9239, 0.3827, 0.0), (-0.9808, 0.1951, 0.0), (-1.0, 7.55e-08, 0.0), (-0.9808, -0.1951, 0.0), (-0.9239, -0.3827, 0.0), (-0.8315, -0.5556, 0.0), (-0.7071, -0.7071, 0.0), (-0.5556, -0.8315, 0.0), (-0.3827, -0.9239, 0.0), (-0.1951, -0.9808, 0.0), (3.258e-07, -1.0, 0.0), (0.1951, -0.9808, 0.0), (0.3827, -0.9239, 0.0), (0.5556, -0.8315, 0.0), (0.7071, -0.7071, 0.0), (0.8315, -0.5556, 0.0), (0.9239, -0.3827, 0.0), (0.9808, -0.1951, 0.0), (1.0, 9.656e-07, 0.0), (0.9808, 0.1951, 0.0), (0.9239, 0.3827, 0.0), (0.8315, 0.5556, 0.0), (0.7071, 0.7071, 0.0), (0.5556, 0.8315, 0.0), (0.3827, 0.9239, 0.0), (0.1951, 0.9808, 0.0), (0.0, 1.0, -0.3493), (-0.1951, 0.9808, -0.3493), (-0.3827, 0.9239, -0.3493), (-0.5556, 0.8315, -0.3493), (-0.7071, 0.7071, -0.3493), (-0.8315, 0.5556, -0.3493), (-0.9239, 0.3827, -0.3493), (-0.9808, 0.1951, -0.3493), (-1.0, 7.55e-08, -0.3493), (-0.9808, -0.1951, -0.3493), (-0.9239, -0.3827, -0.3493), (-0.8315, -0.5556, -0.3493), (-0.7071, -0.7071, -0.3493), (-0.5556, -0.8315, -0.3493), (-0.3827, -0.9239, -0.3493), (-0.1951, -0.9808, -0.3493), (3.258e-07, -1.0, -0.3493), (0.1951, -0.9808, -0.3493), (0.3827, -0.9239, -0.3493), (0.5556, -0.8315, -0.3493), (0.7071, -0.7071, -0.3493), (0.8315, -0.5556, -0.3493), (0.9239, -0.3827, -0.3493), (0.9808, -0.1951, -0.3493), (1.0, 9.656e-07, -0.3493), (0.9808, 0.1951, -0.3493), (0.9239, 0.3827, -0.3493), (0.8315, 0.5556, -0.3493), (0.7071, 0.7071, -0.3493), (0.5556, 0.8315, -0.3493), (0.3827, 0.9239, -0.3493), (0.1951, 0.9808, -0.3493), (-1.732e-08, 0.8544, -0.02543), (-0.1667, 0.838, -0.02543), (-0.327, 0.7894, -0.02543), (-0.4747, 0.7104, -0.02543), (-0.6042, 0.6042, -0.02543), (-0.7104, 0.4747, -0.02543), (-0.7894, 0.327, -0.02543), (-0.838, 0.1667, -0.02543), (-0.8544, 1.059e-07, -0.02543), (-0.838, -0.1667, -0.02543), (-0.7894, -0.327, -0.02543), (-0.7104, -0.4747, -0.02543), (-0.6042, -0.6042, -0.02543), (-0.4747, -0.7104, -0.02543), (-0.327, -0.7894, -0.02543), (-0.1667, -0.838, -0.02543), (2.611e-07, -0.8544, -0.02543), (0.1667, -0.838, -0.02543), (0.327, -0.7894, -0.02543), (0.4747, -0.7104, -0.02543), (0.6042, -0.6042, -0.02543), (0.7104, -0.4747, -0.02543), (0.7894, -0.327, -0.02543), (0.838, -0.1667, -0.02543), (0.8544, 8.664e-07, -0.02543), (0.838, 0.1667, -0.02543), (0.7894, 0.327, -0.02543), (0.7104, 0.4747, -0.02543), (0.6042, 0.6042, -0.02543), (0.4747, 0.7104, -0.02543), (0.327, 0.7894, -0.02543), (0.1667, 0.838, -0.02543), (-1.732e-08, 0.8544, -0.3239), (-0.1667, 0.838, -0.3239), (-0.327, 0.7894, -0.3239), (-0.4747, 0.7104, -0.3239), (-0.6042, 0.6042, -0.3239), (-0.7104, 0.4747, -0.3239), (-0.7894, 0.327, -0.3239), (-0.838, 0.1667, -0.3239), (-0.8544, 1.059e-07, -0.3239), (-0.838, -0.1667, -0.3239), (-0.7894, -0.327, -0.3239), (-0.7104, -0.4747, -0.3239), (-0.6042, -0.6042, -0.3239), (-0.4747, -0.7104, -0.3239), (-0.327, -0.7894, -0.3239), (-0.1667, -0.838, -0.3239), (2.611e-07, -0.8544, -0.3239), (0.1667, -0.838, -0.3239), (0.327, -0.7894, -0.3239), (0.4747, -0.7104, -0.3239), (0.6042, -0.6042, -0.3239), (0.7104, -0.4747, -0.3239), (0.7894, -0.327, -0.3239), (0.838, -0.1667, -0.3239), (0.8544, 8.664e-07, -0.3239), (0.838, 0.1667, -0.3239), (0.7894, 0.327, -0.3239), (0.7104, 0.4747, -0.3239), (0.6042, 0.6042, -0.3239), (0.4747, 0.7104, -0.3239), (0.327, 0.7894, -0.3239), (0.1667, 0.838, -0.3239)], [], [(21, 53, 52, 20), (8, 40, 39, 7), (22, 54, 53, 21), (9, 41, 40, 8), (23, 55, 54, 22), (10, 42, 41, 9), (24, 56, 55, 23), (11, 43, 42, 10), (25, 57, 56, 24), (12, 44, 43, 11), (26, 58, 57, 25), (13, 45, 44, 12), (27, 59, 58, 26), (14, 46, 45, 13), (1, 33, 32, 0), (28, 60, 59, 27), (15, 47, 46, 14), (2, 34, 33, 1), (29, 61, 60, 28), (16, 48, 47, 15), (3, 35, 34, 2), (30, 62, 61, 29), (17, 49, 48, 16), (4, 36, 35, 3), (31, 63, 62, 30), (18, 50, 49, 17), (5, 37, 36, 4), (0, 32, 63, 31), (19, 51, 50, 18), (6, 38, 37, 5), (20, 52, 51, 19), (7, 39, 38, 6), (85, 84, 116, 117), (72, 71, 103, 104), (86, 85, 117, 118), (73, 72, 104, 105), (87, 86, 118, 119), (74, 73, 105, 106), (88, 87, 119, 120), (75, 74, 106, 107), (89, 88, 120, 121), (76, 75, 107, 108), (90, 89, 121, 122), (77, 76, 108, 109), (91, 90, 122, 123), (78, 77, 109, 110), (65, 64, 96, 97), (92, 91, 123, 124), (79, 78, 110, 111), (66, 65, 97, 98), (93, 92, 124, 125), (80, 79, 111, 112), (67, 66, 98, 99), (94, 93, 125, 126), (81, 80, 112, 113), (68, 67, 99, 100), (95, 94, 126, 127), (82, 81, 113, 114), (69, 68, 100, 101), (64, 95, 127, 96), (83, 82, 114, 115), (70, 69, 101, 102), (84, 83, 115, 116), (71, 70, 102, 103), (31, 30, 94, 95), (5, 4, 68, 69), (57, 58, 122, 121), (0, 31, 95, 64), (6, 5, 69, 70), (58, 59, 123, 122), (32, 33, 97, 96), (7, 6, 70, 71), (59, 60, 124, 123), (33, 34, 98, 97), (8, 7, 71, 72), (60, 61, 125, 124), (34, 35, 99, 98), (9, 8, 72, 73), (61, 62, 126, 125), (35, 36, 100, 99), (10, 9, 73, 74), (62, 63, 127, 126), (36, 37, 101, 100), (11, 10, 74, 75), (63, 32, 96, 127), (37, 38, 102, 101), (12, 11, 75, 76), (38, 39, 103, 102), (13, 12, 76, 77), (39, 40, 104, 103), (14, 13, 77, 78), (40, 41, 105, 104), (15, 14, 78, 79), (41, 42, 106, 105), (16, 15, 79, 80), (42, 43, 107, 106), (17, 16, 80, 81), (43, 44, 108, 107), (18, 17, 81, 82), (44, 45, 109, 108), (19, 18, 82, 83), (45, 46, 110, 109), (20, 19, 83, 84), (46, 47, 111, 110), (21, 20, 84, 85), (47, 48, 112, 111), (22, 21, 85, 86), (48, 49, 113, 112), (23, 22, 86, 87), (49, 50, 114, 113), (24, 23, 87, 88), (50, 51, 115, 114), (25, 24, 88, 89), (51, 52, 116, 115), (26, 25, 89, 90), (52, 53, 117, 116), (27, 26, 90, 91), (1, 0, 64, 65), (53, 54, 118, 117), (28, 27, 91, 92), (2, 1, 65, 66), (54, 55, 119, 118), (29, 28, 92, 93), (3, 2, 66, 67), (55, 56, 120, 119), (30, 29, 93, 94), (4, 3, 67, 68), (56, 57, 121, 120)])
me_circle_001.polygons.foreach_set('use_smooth', [True] * 128)
me_circle_001.use_remesh_preserve_volume = False
me_circle_001.use_remesh_preserve_attributes = False
me_circle_001.use_mirror_vertex_groups = False
me_circle_001.update()

# ---- objects
ob_circle = bpy.data.objects.new('Circle', me_circle)
ob_sphere = bpy.data.objects.new('Sphere', me_sphere)
ob_cylinder = bpy.data.objects.new('Cylinder', me_cylinder_001)
ob_base = bpy.data.objects.new('Base', me_circle_000)
ob_circle_001 = bpy.data.objects.new('Circle.001', me_circle_001)

# ---- transforms, parenting, visibility, modifiers, constraints
ob_circle.location = (-0.00268, 0.003648, 3.938)
ob_circle.scale = (0.535, 0.535, 0.535)
ob_circle.lineart.crease_threshold = 0.0
_m = ob_circle.modifiers.new('Subsurf', 'SUBSURF')
_m.uv_smooth = 'PRESERVE_CORNERS'
_m.quality = 2
_m.show_only_control_edges = False
ob_sphere.location = (-0.00531, 0.0001606, 4.196)
ob_sphere.scale = (0.2146, 0.2146, 0.2146)
ob_sphere.lineart.crease_threshold = 0.0
ob_cylinder.location = (0.0, 0.0, 2.656)
ob_cylinder.scale = (0.3041, 0.3044, 1.358)
ob_cylinder.lineart.crease_threshold = 0.0
ob_base.location = (0.0, 0.0, 0.6019)
ob_base.rotation_euler = (-1.344e-07, 1.571, 0.0)
ob_base.scale = (0.2322, 0.2322, 0.2322)
ob_base.lineart.crease_threshold = 0.0
ob_circle_001.location = (-0.00268, 0.003648, 3.938)
ob_circle_001.scale = (1.177, 1.182, 0.535)
ob_circle_001.lineart.crease_threshold = 0.0
_m = ob_circle_001.modifiers.new('Subsurf', 'SUBSURF')
_m.uv_smooth = 'PRESERVE_CORNERS'
_m.quality = 2
_m.show_only_control_edges = False

# ---- collection membership
col_collection_1.objects.link(ob_circle)
col_collection_1.objects.link(ob_sphere)
col_collection_1.objects.link(ob_cylinder)
col_collection_1.objects.link(ob_base)
col_collection_1.objects.link(ob_circle_001)

# ---- scene / render settings (as saved in the file)
scene.frame_start = 1; scene.frame_end = 250; scene.frame_set(1)
scene.render.engine = 'CYCLES'
scene.render.resolution_percentage = 50
scene.render.dither_intensity = 0.0
scene.render.film_transparent = True
scene.cycles.use_denoising = False
scene.cycles.samples = 250
scene.cycles.sampling_pattern = 'TABULATED_SOBOL'
scene.cycles.light_sampling_threshold = 0.0
scene.cycles.use_adaptive_sampling = False
scene.cycles.use_light_tree = False
scene.cycles.blur_glossy = 0.0
scene.cycles.pixel_filter_type = 'GAUSSIAN'
scene.cycles.sample_clamp_indirect = 0.0
scene.view_settings.view_transform = 'Standard'
bpy.context.view_layer.update()

# ---- added for rendering (the .blend has no active camera and no usable light): camera, sun
cam_auto = bpy.data.cameras.new('AutoCamera')
cam_auto.lens = 50.0
cam_auto.sensor_width = 36.0
cam_auto.clip_end = 1000.0
ob_auto_camera = bpy.data.objects.new('AutoCamera', cam_auto)
scene.collection.objects.link(ob_auto_camera)
ob_auto_camera.location = (5.09758, -6.11667, 6.2964)
ob_auto_camera.rotation_euler = (1.09748, -7.21219e-08, 0.694738)
scene.camera = ob_auto_camera
light_auto_sun = bpy.data.lights.new('AutoSun', 'SUN')
light_auto_sun.energy = 3.0
light_auto_sun.angle = 0.0523599
ob_auto_sun = bpy.data.objects.new('AutoSun', light_auto_sun)
scene.collection.objects.link(ob_auto_sun)
ob_auto_sun.rotation_euler = (0.872665, 0.174533, 0.523599)
bpy.context.view_layer.update()
